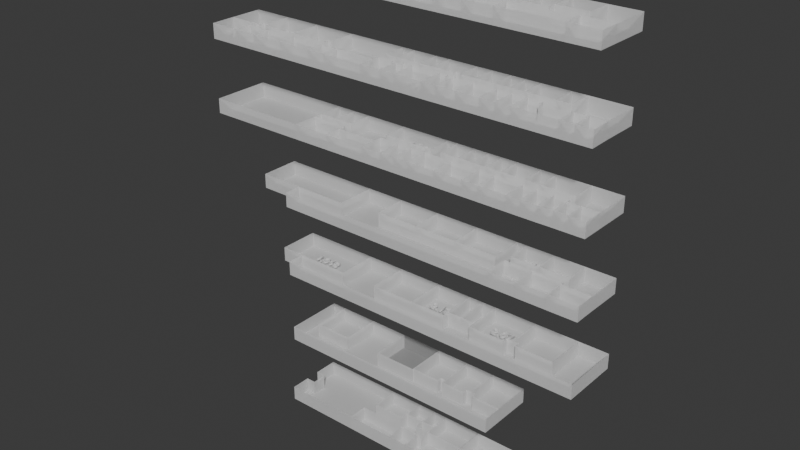 # Source: Gebaude_A.blend  (saved by Blender 5.0.118; exported with 4.5.12 LTS)
import bpy
from mathutils import Matrix  # noqa: F401  (used for matrix-valued properties, if any)

bpy.ops.wm.read_factory_settings(use_empty=True)
scene = bpy.context.scene
scene.name = 'Scene'

# ---- collections
col_collection = bpy.data.collections.new('Collection'); scene.collection.children.link(col_collection)
col_r_ume = bpy.data.collections.new('Räume'); scene.collection.children.link(col_r_ume)

# ---- materials (node trees are filled in below, after node groups)
mat_wandmaterial = bpy.data.materials.new('Wandmaterial')
mat_wandmaterial.use_backface_culling_lightprobe_volume = False
mat_textmaterial = bpy.data.materials.new('Textmaterial')
mat_textmaterial.use_backface_culling_lightprobe_volume = False

# ---- material node trees
mat_wandmaterial.use_nodes = True; mat_wandmaterial.node_tree.nodes.clear()
_N = mat_wandmaterial.node_tree.nodes; _L = mat_wandmaterial.node_tree.links
n0 = _N.new('ShaderNodeOutputMaterial'); n0.name = 'Material Output'; n0.location = (300, 300)
n1 = _N.new('ShaderNodeBsdfPrincipled'); n1.name = 'Principled BSDF'; n1.location = (10, 300)
n1.inputs[4].default_value = 0.7
_L.new(n1.outputs[0], n0.inputs[0])
n0.is_active_output = True
mat_textmaterial.use_nodes = True; mat_textmaterial.node_tree.nodes.clear()
_N = mat_textmaterial.node_tree.nodes; _L = mat_textmaterial.node_tree.links
n0 = _N.new('ShaderNodeOutputMaterial'); n0.name = 'Material Output'; n0.location = (300, 300)
n1 = _N.new('ShaderNodeBsdfPrincipled'); n1.name = 'Principled BSDF'; n1.location = (10, 300)
n1.inputs[1].default_value = 0.1098
n1.inputs[4].default_value = 0.6595
n1.inputs[28].default_value = 0.05
_L.new(n1.outputs[0], n0.inputs[0])
n0.is_active_output = True

# ---- world
world_world = bpy.data.worlds.new('World'); scene.world = world_world
world_world.use_nodes = True; world_world.node_tree.nodes.clear()
_N = world_world.node_tree.nodes; _L = world_world.node_tree.links
n0 = _N.new('ShaderNodeOutputWorld'); n0.name = 'World Output'; n0.location = (300, 300)
n1 = _N.new('ShaderNodeBackground'); n1.name = 'Background'; n1.location = (10, 300)
n1.inputs[0].default_value = (0.05088, 0.05088, 0.05088, 1.0)
_L.new(n1.outputs[0], n0.inputs[0])
n0.is_active_output = True
world_world.color = (0.05088, 0.05088, 0.05088)
world_world.sun_shadow_jitter_overblur = 0.0

# ---- meshes
me_plane_002 = bpy.data.meshes.new('Plane.002')
me_plane_002.from_pydata([(-8.057, 0.2818, 0.0), (-1.241, 0.2818, 0.0), (-8.057, 5.927, 0.0), (-1.241, 5.927, 0.0), (2.759, 5.927, 0.0), (-1.241, 1.927, 0.0), (5.759, 5.927, 0.0), (5.759, 1.927, 0.0), (2.759, 1.927, 0.0), (5.759, -0.07311, 0.0), (2.759, -0.07311, 0.0), (13.76, 5.927, 0.0), (22.76, 5.927, 0.0), (22.76, -6.073, 0.0), (13.76, -6.073, 0.0), (13.76, -0.07311, 0.0), (4.759, -6.073, 0.0), (4.759, -2.073, 0.0), (5.759, -2.073, 0.0), (0.7585, -6.073, 0.0), (0.7585, -2.073, 0.0), (-9.241, -6.073, 0.0), (-9.241, -2.073, 0.0), (-25.24, -6.073, 0.0), (-25.24, -2.073, 0.0), (-23.24, -2.073, 0.0), (-23.24, 0.9269, 0.0), (-25.24, 0.9269, 0.0), (-25.24, 5.927, 0.0), (-8.241, 5.927, 0.0), (-8.057, 0.2818, 3.0), (-1.241, 0.2818, 3.0), (-8.057, 5.927, 3.0), (-1.241, 5.927, 3.0), (2.759, 5.927, 3.0), (-1.241, 1.927, 3.0), (5.759, 5.927, 3.0), (5.759, 1.927, 3.0), (2.759, 1.927, 3.0), (5.759, -0.07311, 3.0), (2.759, -0.07311, 3.0), (13.76, 5.927, 3.0), (22.76, 5.927, 3.0), (22.76, -6.073, 3.0), (13.76, -6.073, 3.0), (13.76, -0.07311, 3.0), (4.759, -6.073, 3.0), (4.759, -2.073, 3.0), (5.759, -2.073, 3.0), (0.7585, -6.073, 3.0), (0.7585, -2.073, 3.0), (-9.241, -6.073, 3.0), (-9.241, -2.073, 3.0), (-25.24, -6.073, 3.0), (-25.24, -2.073, 3.0), (-23.24, -2.073, 3.0), (-23.24, 0.9269, 3.0), (-25.24, 0.9269, 3.0), (-25.24, 5.927, 3.0), (-8.241, 5.927, 3.0)], [(3, 5)], [(7, 8, 38, 37), (27, 28, 58, 57), (17, 18, 48, 47), (7, 9, 39, 37), (28, 29, 59, 58), (18, 9, 39, 48), (9, 10, 40, 39), (29, 2, 32, 59), (16, 19, 49, 46), (10, 8, 38, 40), (2, 0, 30, 32), (19, 20, 50, 49), (6, 11, 41, 36), (0, 1, 31, 30), (20, 17, 47, 50), (11, 15, 45, 41), (1, 3, 33, 31), (19, 21, 51, 49), (15, 9, 39, 45), (3, 2, 32, 33), (21, 22, 52, 51), (22, 20, 50, 52), (11, 12, 42, 41), (3, 4, 34, 33), (21, 23, 53, 51), (12, 13, 43, 42), (4, 8, 38, 34), (23, 24, 54, 53), (13, 14, 44, 43), (8, 5, 35, 38), (24, 25, 55, 54), (14, 15, 45, 44), (4, 6, 36, 34), (14, 16, 46, 44), (6, 7, 37, 36), (26, 27, 57, 56), (16, 17, 47, 46), (11, 15, 14, 13, 12), (11, 6, 7, 9, 18, 17, 16, 14, 15), (4, 8, 10, 9, 7, 6), (25, 24, 23, 21, 19, 16, 17, 18, 9, 10, 8, 4, 3, 1, 0, 2, 29, 28, 27, 26, 56, 55), (2, 0, 1, 3)])
_uv = me_plane_002.uv_layers.new(name='UVMap')
_uv.uv.foreach_set('vector', [0.0, 0.0, 0.0, 0.0, 0.0, 0.0, 0.0, 0.0, 0.0, 0.0, 0.0, 0.0, 0.0, 0.0, 0.0, 0.0, 0.0, 0.0, 0.0, 0.0, 0.0, 0.0, 0.0, 0.0, 0.0, 0.0, 0.0, 0.0, 0.0, 0.0, 0.0, 0.0, 0.0, 0.0, 0.0, 0.0, 0.0, 0.0, 0.0, 0.0, 0.0, 0.0, 0.0, 0.0, 0.0, 0.0, 0.0, 0.0, 0.0, 0.0, 0.0, 0.0, 0.0, 0.0, 0.0, 0.0, 0.0, 0.0, 0.0, 0.0, 0.0, 0.0, 0.0, 0.0, 0.0, 0.0, 0.0, 0.0, 0.0, 0.0, 0.0, 0.0, 0.0, 0.0, 0.0, 0.0, 0.0, 0.0, 0.0, 0.0, 0.0, 0.0, 0.0, 0.0, 0.0, 0.0, 0.0, 0.0, 0.0, 0.0, 0.0, 0.0, 0.0, 0.0, 0.0, 0.0, 0.0, 0.0, 0.0, 0.0, 0.0, 0.0, 0.0, 0.0, 0.0, 0.0, 0.0, 0.0, 0.0, 0.0, 0.0, 0.0, 0.0, 0.0, 0.0, 0.0, 0.0, 0.0, 0.0, 0.0, 0.0, 0.0, 0.0, 0.0, 0.0, 0.0, 0.0, 0.0, 0.0, 0.0, 0.0, 0.0, 0.0, 0.0, 0.0, 0.0, 0.0, 0.0, 0.0, 0.0, 0.0, 0.0, 0.0, 0.0, 0.0, 0.0, 0.0, 0.0, 0.0, 0.0, 0.0, 0.0, 0.0, 0.0, 0.0, 0.0, 0.0, 0.0, 0.0, 0.0, 0.0, 0.0, 0.0, 0.0, 0.0, 0.0, 0.0, 0.0, 0.0, 0.0, 0.0, 0.0, 0.0, 0.0, 0.0, 0.0, 0.0, 0.0, 0.0, 0.0, 0.0, 0.0, 0.0, 0.0, 0.0, 0.0, 0.0, 0.0, 0.0, 0.0, 0.0, 0.0, 0.0, 0.0, 0.0, 0.0, 0.0, 0.0, 0.0, 0.0, 0.0, 0.0, 0.0, 0.0, 0.0, 0.0, 0.0, 0.0, 0.0, 0.0, 0.0, 0.0, 0.0, 0.0, 0.0, 0.0, 0.0, 0.0, 0.0, 0.0, 0.0, 0.0, 0.0, 0.0, 0.0, 0.0, 0.0, 0.0, 0.0, 0.0, 0.0, 0.0, 0.0, 0.0, 0.0, 0.0, 0.0, 0.0, 0.0, 0.0, 0.0, 0.0, 0.0, 0.0, 0.0, 0.0, 0.0, 0.0, 0.0, 0.0, 0.0, 0.0, 0.0, 0.0, 0.0, 0.0, 0.0, 0.0, 0.0, 0.0, 0.0, 0.0, 0.0, 0.0, 0.0, 0.0, 0.0, 0.0, 0.0, 0.0, 0.0, 0.0, 0.0, 0.0, 0.0, 0.0, 0.0, 0.0, 0.0, 0.0, 0.0, 0.0, 0.0, 0.0, 0.0, 0.0, 0.0, 0.0, 0.0, 0.0, 0.0, 0.0, 0.0, 0.0, 0.0, 0.0, 0.0, 0.0, 0.0, 0.0, 0.0, 0.0, 0.0, 0.0, 0.0, 0.0, 0.0, 0.0, 0.0, 0.0, 0.0, 0.0, 0.0, 0.0, 0.0, 0.0, 0.0, 0.0, 0.0, 0.0, 0.0, 0.0, 0.0, 0.0, 0.0, 0.0, 0.0, 0.0, 0.0, 0.0, 0.0, 0.0, 0.0, 0.0, 0.0, 0.0, 0.0, 0.0, 0.0, 0.0, 0.0, 0.0, 0.0, 0.0, 0.0, 0.0, 0.0, 0.0, 0.0, 0.0, 0.0, 0.0, 0.0, 0.0, 0.0, 0.0, 0.0, 0.0, 0.0, 0.0, 0.0, 0.0, 0.0, 0.0, 0.0, 0.0, 0.0, 0.0, 0.0, 0.0, 0.0, 0.0, 0.0, 0.0, 0.0, 0.0, 0.0, 0.0, 0.0, 0.0, 0.0, 0.0, 0.0, 0.0, 0.0, 0.0, 0.0, 0.0])
me_plane_002.materials.append(mat_wandmaterial)
me_plane_002.update()
me_plane = bpy.data.meshes.new('Plane')
me_plane.from_pydata([(-1.0, -1.0, 0.0), (1.0, -1.0, 0.0), (-1.0, 1.0, 0.0), (1.0, 1.0, 0.0), (2.584, 1.0, 0.0), (2.584, -0.7001, 0.0), (2.357, -0.7001, 0.0), (2.357, -0.9429, 0.0), (1.0, -0.9429, 0.0), (3.941, 1.0, 0.0), (3.941, -0.7001, 0.0), (3.715, -0.7001, 0.0), (3.715, -0.9429, 0.0), (2.584, -0.9429, 0.0), (5.525, 1.0, 0.0), (5.525, -1.914, 0.0), (-5.335, -1.914, 0.0), (-5.335, 1.0, 0.0), (-4.656, 1.0, 0.0), (-4.656, -0.9429, 0.0), (-2.846, -0.9429, 0.0), (-2.846, 1.0, 0.0), (-1.0, -1.0, 3.0), (1.0, -1.0, 3.0), (-1.0, 1.0, 3.0), (1.0, 1.0, 3.0), (2.584, 1.0, 3.0), (2.584, -0.7001, 3.0), (2.357, -0.7001, 3.0), (2.357, -0.9429, 3.0), (1.0, -0.9429, 3.0), (3.941, 1.0, 3.0), (3.941, -0.7001, 3.0), (3.715, -0.7001, 3.0), (3.715, -0.9429, 3.0), (2.584, -0.9429, 3.0), (5.525, 1.0, 3.0), (5.525, -1.914, 3.0), (-5.335, -1.914, 3.0), (-5.335, 1.0, 3.0), (-4.656, 1.0, 3.0), (-4.656, -0.9429, 3.0), (-2.846, -0.9429, 3.0), (-2.846, 1.0, 3.0), (4.167, -0.7001, 0.0), (4.167, -0.9429, 0.0), (5.525, -0.9429, 0.0), (4.167, -0.7001, 3.0), (4.167, -0.9429, 3.0), (5.525, -0.9429, 3.0)], [], [(0, 2, 3, 1), (7, 8, 30, 29), (15, 16, 38, 37), (4, 9, 31, 26), (16, 17, 39, 38), (9, 10, 32, 31), (17, 18, 40, 39), (10, 11, 33, 32), (2, 0, 22, 24), (18, 19, 41, 40), (11, 12, 34, 33), (0, 1, 23, 22), (19, 20, 42, 41), (12, 13, 35, 34), (1, 3, 25, 23), (20, 21, 43, 42), (13, 5, 27, 35), (3, 2, 24, 25), (18, 21, 43, 40), (21, 3, 25, 43), (3, 4, 26, 25), (4, 5, 27, 26), (5, 6, 28, 27), (9, 14, 36, 31), (6, 7, 29, 28), (14, 15, 37, 36), (13, 12, 11, 5), (14, 17, 16, 15), (45, 46, 49, 48), (44, 45, 48, 47), (10, 44, 47, 32)])
_uv = me_plane.uv_layers.new(name='UVMap')
_uv.uv.foreach_set('vector', [0.0, 0.0, 0.0, 1.0, 1.0, 1.0, 1.0, 0.0, 0.0, 0.0, 0.0, 0.0, 0.0, 0.0, 0.0, 0.0, 0.0, 0.0, 0.0, 0.0, 0.0, 0.0, 0.0, 0.0, 0.0, 0.0, 0.0, 0.0, 0.0, 0.0, 0.0, 0.0, 0.0, 0.0, 0.0, 0.0, 0.0, 0.0, 0.0, 0.0, 0.0, 0.0, 0.0, 0.0, 0.0, 0.0, 0.0, 0.0, 0.0, 0.0, 0.0, 0.0, 0.0, 0.0, 0.0, 0.0, 0.0, 0.0, 0.0, 0.0, 0.0, 0.0, 0.0, 0.0, 0.0, 1.0, 0.0, 0.0, 0.0, 0.0, 0.0, 1.0, 0.0, 0.0, 0.0, 0.0, 0.0, 0.0, 0.0, 0.0, 0.0, 0.0, 0.0, 0.0, 0.0, 0.0, 0.0, 0.0, 0.0, 0.0, 1.0, 0.0, 1.0, 0.0, 0.0, 0.0, 0.0, 0.0, 0.0, 0.0, 0.0, 0.0, 0.0, 0.0, 0.0, 0.0, 0.0, 0.0, 0.0, 0.0, 0.0, 0.0, 1.0, 0.0, 1.0, 1.0, 1.0, 1.0, 1.0, 0.0, 0.0, 0.0, 0.0, 0.0, 0.0, 0.0, 0.0, 0.0, 0.0, 0.0, 0.0, 0.0, 0.0, 0.0, 0.0, 0.0, 1.0, 1.0, 0.0, 1.0, 0.0, 1.0, 1.0, 1.0, 0.0, 0.0, 0.0, 0.0, 0.0, 0.0, 0.0, 0.0, 0.0, 0.0, 0.0, 0.0, 0.0, 0.0, 0.0, 0.0, 0.0, 0.0, 0.0, 0.0, 0.0, 0.0, 0.0, 0.0, 0.0, 0.0, 0.0, 0.0, 0.0, 0.0, 0.0, 0.0, 0.0, 0.0, 0.0, 0.0, 0.0, 0.0, 0.0, 0.0, 0.0, 0.0, 0.0, 0.0, 0.0, 0.0, 0.0, 0.0, 0.0, 0.0, 0.0, 0.0, 0.0, 0.0, 0.0, 0.0, 0.0, 0.0, 0.0, 0.0, 0.0, 0.0, 0.0, 0.0, 0.0, 0.0, 0.0, 0.0, 0.0, 0.0, 0.0, 0.0, 0.0, 0.0, 0.0, 0.0, 0.0, 0.0, 0.0, 0.0, 0.0, 0.0, 0.0, 0.0, 0.0, 0.0, 0.0, 0.0, 0.0, 0.0, 0.0, 0.0, 0.0, 0.0, 0.0, 0.0, 0.0, 0.0, 0.0, 0.0, 0.0, 0.0, 0.0, 0.0])
me_plane.materials.append(mat_wandmaterial)
me_plane.update()
me_plane_004 = bpy.data.meshes.new('Plane.004')
me_plane_004.from_pydata([(15.03, -7.266, 0.0), (15.03, 1.0, 0.0), (3.95, -7.266, 0.0), (3.95, -7.266, 3.0), (15.03, 1.0, 3.0), (69.08, -10.81, 0.0), (3.95, -10.81, 0.0), (22.94, 1.0, 0.0), (32.11, 1.0, 0.0), (22.94, -7.261, 0.0), (32.11, -7.261, 0.0), (39.54, 1.0, 0.0), (39.54, -7.261, 0.0), (39.54, -5.788, 0.0), (42.4, 1.0, 0.0), (42.4, -5.788, 0.0), (45.4, 1.0, 0.0), (45.4, -5.788, 0.0), (45.4, -7.261, 0.0), (63.07, 1.0, 0.0), (52.95, -7.261, 0.0), (52.95, -6.187, 0.0), (54.12, 1.0, 0.0), (54.12, -6.187, 0.0), (63.07, -7.261, 0.0), (55.33, -7.261, 0.0), (55.33, -6.187, 0.0), (69.08, 1.0, 0.0), (3.95, -10.81, 3.0), (69.08, -10.81, 3.0), (54.12, 1.0, 3.0), (45.4, -5.788, 3.0), (45.4, 1.0, 3.0), (22.94, 1.0, 3.0), (42.4, -5.788, 3.0), (42.4, 1.0, 3.0), (39.54, 1.0, 3.0), (32.11, -7.261, 3.0), (22.94, -7.261, 3.0), (32.11, 1.0, 3.0), (39.54, -5.788, 3.0), (69.08, 1.0, 3.0), (63.07, 1.0, 3.0), (54.12, -6.187, 3.0), (63.07, -7.261, 3.0), (55.33, -7.261, 3.0), (55.33, -6.187, 3.0)], [], [(7, 8, 10, 9), (13, 11, 14, 15), (15, 14, 16, 17), (19, 24, 25, 26, 23, 22), (6, 5, 29, 28), (24, 19, 42, 44), (16, 14, 35, 32), (15, 17, 31, 34), (27, 19, 42, 41), (2, 6, 28, 3), (7, 9, 38, 33), (23, 26, 46, 43), (7, 1, 4, 33), (5, 27, 41, 29), (25, 24, 44, 45), (19, 22, 30, 42), (26, 25, 45, 46), (8, 7, 33, 39), (13, 15, 34, 40), (9, 10, 37, 38), (14, 11, 36, 35), (14, 35, 34, 15), (6, 2, 0, 1, 7, 9, 10, 12, 13, 15, 17, 18, 20, 21, 23, 26, 25, 24, 19, 27, 5)])
_uv = me_plane_004.uv_layers.new(name='UVMap')
_uv.uv.foreach_set('vector', [0.0, 0.0, 0.0, 0.0, 0.0, 0.0, 0.0, 0.0, 0.0, 0.0, 0.0, 0.0, 0.0, 0.0, 0.0, 0.0, 0.0, 0.0, 0.0, 0.0, 0.0, 0.0, 0.0, 0.0, 0.0, 0.0, 0.0, 0.0, 0.0, 0.0, 0.0, 0.0, 0.0, 0.0, 0.0, 0.0, 0.0, 0.0, 0.0, 0.0, 0.0, 0.0, 0.0, 0.0, 0.0, 0.0, 0.0, 0.0, 0.0, 0.0, 0.0, 0.0, 0.0, 0.0, 0.0, 0.0, 0.0, 0.0, 0.0, 0.0, 0.0, 0.0, 0.0, 0.0, 0.0, 0.0, 0.0, 0.0, 0.0, 0.0, 0.0, 0.0, 0.0, 0.0, 0.0, 0.0, 0.0, 0.0, 0.0, 0.0, 0.0, 0.0, 0.0, 0.0, 0.0, 0.0, 0.0, 0.0, 0.0, 0.0, 0.0, 0.0, 0.0, 0.0, 0.0, 0.0, 0.0, 0.0, 0.0, 0.0, 0.0, 0.0, 0.0, 0.0, 0.0, 0.0, 0.0, 0.0, 0.0, 0.0, 0.0, 0.0, 0.0, 0.0, 0.0, 0.0, 0.0, 0.0, 0.0, 0.0, 0.0, 0.0, 0.0, 0.0, 0.0, 0.0, 0.0, 0.0, 0.0, 0.0, 0.0, 0.0, 0.0, 0.0, 0.0, 0.0, 0.0, 0.0, 0.0, 0.0, 0.0, 0.0, 0.0, 0.0, 0.0, 0.0, 0.0, 0.0, 0.0, 0.0, 0.0, 0.0, 0.0, 0.0, 0.0, 0.0, 0.0, 0.0, 0.0, 0.0, 0.0, 0.0, 0.0, 0.0, 0.0, 0.0, 0.0, 0.0, 0.0, 0.0, 0.0, 0.0, 0.0, 0.0, 0.0, 0.0, 0.0, 0.0, 0.0, 0.0, 0.0, 0.0, 0.0, 0.0, 0.0, 0.0, 0.0, 0.0, 0.0, 0.0, 0.0, 0.0, 0.0, 0.0, 0.0, 0.0, 0.0, 0.0, 0.0, 0.0, 0.0, 0.0, 0.0, 0.0, 0.0, 0.0, 0.0, 0.0, 0.0, 0.0, 0.0, 0.0, 0.0, 0.0, 0.0, 0.0, 0.0, 0.0, 0.0, 0.0, 0.0, 0.0])
me_plane_004.materials.append(mat_wandmaterial)
me_plane_004.update()
me_plane_006 = bpy.data.meshes.new('Plane.006')
me_plane_006.from_pydata([(-0.9398, -7.195, 0.0), (19.47, -7.195, 0.0), (-0.9398, 0.9506, 0.0), (19.47, 0.9506, 0.0), (8.402, -7.195, 0.0), (8.402, -10.74, 0.0), (27.41, 0.9506, 0.0), (27.41, -5.701, 0.0), (36.12, 0.9506, 0.0), (36.12, -5.701, 0.0), (45.07, 0.9506, 0.0), (45.07, -5.701, 0.0), (53.82, 0.9506, 0.0), (53.82, -5.701, 0.0), (55.78, 0.9506, 0.0), (55.78, -3.978, 0.0), (61.44, 0.9506, 0.0), (61.44, -3.978, 0.0), (67.54, 0.9506, 0.0), (67.54, -3.978, 0.0), (73.53, 0.9506, 0.0), (67.48, -5.715, 0.0), (73.51, -10.74, 0.0), (67.48, -10.76, 0.0), (67.48, -6.611, 0.0), (73.53, -10.76, 0.0), (73.48, -6.611, 0.0), (61.44, -10.76, 0.0), (61.44, -5.771, 0.0), (55.78, -5.771, 0.0), (55.72, -10.76, 0.0), (-0.9398, -7.195, 3.0), (19.47, -7.195, 3.0), (-0.9398, 0.9506, 3.0), (19.47, 0.9506, 3.0), (8.402, -7.195, 3.0), (27.41, 0.9506, 3.0), (27.41, -5.701, 3.0), (36.12, 0.9506, 3.0), (36.12, -5.701, 3.0), (45.07, 0.9506, 3.0), (45.07, -5.701, 3.0), (53.82, 0.9506, 3.0), (53.82, -5.701, 3.0), (55.78, 0.9506, 3.0), (61.44, 0.9506, 3.0), (61.44, -3.978, 3.0), (67.54, 0.9506, 3.0), (67.54, -3.978, 3.0), (73.51, -10.74, 3.0), (67.48, -10.76, 3.0), (67.48, -6.611, 3.0), (73.53, -10.76, 3.0), (73.48, -6.611, 3.0), (67.48, -5.715, 3.0), (61.44, -10.76, 3.0), (61.44, -5.771, 3.0), (55.72, -10.76, 3.0), (73.53, 0.9506, 3.0), (8.402, -10.74, 3.0)], [], [(4, 5, 30, 29, 28, 21, 24, 26, 20, 18, 19, 17, 15, 14, 12, 13, 11, 9, 7, 6, 3, 1), (9, 7, 37, 39), (8, 10, 40, 38), (13, 11, 41, 43), (16, 18, 19, 17), (25, 22, 49, 52), (27, 23, 24, 21, 28), (1, 3, 34, 32), (2, 3, 1, 4, 0), (2, 0, 31, 33), (0, 4, 35, 31), (4, 1, 32, 35), (3, 2, 33, 34), (10, 11, 41, 40), (39, 38, 8, 9), (7, 6, 36, 37), (10, 12, 42, 40), (12, 13, 43, 42), (11, 9, 39, 41), (6, 8, 38, 36), (8, 6, 7, 9), (8, 9, 11, 10), (12, 10, 11, 13), (19, 18, 47, 48), (18, 16, 45, 47), (17, 19, 48, 46), (25, 23, 24, 26, 22), (26, 24, 51, 53), (23, 25, 52, 50), (22, 26, 53, 49), (24, 23, 50, 51), (54, 21, 24, 51), (21, 54, 56, 28), (50, 23, 27, 55), (47, 18, 20, 58), (58, 20, 26, 53), (42, 12, 14, 44), (5, 59, 57, 30), (4, 35, 59, 5), (34, 3, 6, 36)])
_uv = me_plane_006.uv_layers.new(name='UVMap')
_uv.uv.foreach_set('vector', [0.0, 0.0, 0.0, 0.0, 0.0, 0.0, 0.0, 0.0, 0.0, 0.0, 0.0, 0.0, 0.0, 0.0, 0.0, 0.0, 0.0, 0.0, 0.0, 0.0, 0.0, 0.0, 0.0, 0.0, 0.0, 0.0, 0.0, 0.0, 0.0, 0.0, 0.0, 0.0, 0.0, 0.0, 0.0, 0.0, 0.0, 0.0, 0.0, 0.0, 0.0, 0.0, 0.0, 0.0, 0.0, 0.0, 0.0, 0.0, 0.0, 0.0, 0.0, 0.0, 0.0, 0.0, 0.0, 0.0, 0.0, 0.0, 0.0, 0.0, 0.0, 0.0, 0.0, 0.0, 0.0, 0.0, 0.0, 0.0, 0.0, 0.0, 0.0, 0.0, 0.0, 0.0, 0.0, 0.0, 0.0, 0.0, 0.0, 0.0, 0.0, 0.0, 0.0, 0.0, 0.0, 0.0, 0.0, 0.0, 0.0, 0.0, 0.0, 0.0, 0.0, 0.0, 0.0, 0.0, 0.0, 0.0, 0.0, 0.0, 0.0, 0.0, 0.0, 0.0, 0.0, 0.0, 0.0, 0.0, 0.0, 0.0, 0.0, 0.0, 0.0, 0.0, 0.0, 0.0, 0.0, 0.0, 0.0, 0.0, 0.0, 0.0, 0.0, 0.0, 0.0, 0.0, 0.0, 0.0, 0.0, 0.0, 0.0, 0.0, 0.0, 0.0, 0.0, 0.0, 0.0, 0.0, 0.0, 0.0, 0.0, 0.0, 0.0, 0.0, 0.0, 0.0, 0.0, 0.0, 0.0, 0.0, 0.0, 0.0, 0.0, 0.0, 0.0, 0.0, 0.0, 0.0, 0.0, 0.0, 0.0, 0.0, 0.0, 0.0, 0.0, 0.0, 0.0, 0.0, 0.0, 0.0, 0.0, 0.0, 0.0, 0.0, 0.0, 0.0, 0.0, 0.0, 0.0, 0.0, 0.0, 0.0, 0.0, 0.0, 0.0, 0.0, 0.0, 0.0, 0.0, 0.0, 0.0, 0.0, 0.0, 0.0, 0.0, 0.0, 0.0, 0.0, 0.0, 0.0, 0.0, 0.0, 0.0, 0.0, 0.0, 0.0, 0.0, 0.0, 0.0, 0.0, 0.0, 0.0, 0.0, 0.0, 0.0, 0.0, 0.0, 0.0, 0.0, 0.0, 0.0, 0.0, 0.0, 0.0, 0.0, 0.0, 0.0, 0.0, 0.0, 0.0, 0.0, 0.0, 0.0, 0.0, 0.0, 0.0, 0.0, 0.0, 0.0, 0.0, 0.0, 0.0, 0.0, 0.0, 0.0, 0.0, 0.0, 0.0, 0.0, 0.0, 0.0, 0.0, 0.0, 0.0, 0.0, 0.0, 0.0, 0.0, 0.0, 0.0, 0.0, 0.0, 0.0, 0.0, 0.0, 0.0, 0.0, 0.0, 0.0, 0.0, 0.0, 0.0, 0.0, 0.0, 0.0, 0.0, 0.0, 0.0, 0.0, 0.0, 0.0, 0.0, 0.0, 0.0, 0.0, 0.0, 0.0, 0.0, 0.0, 0.0, 0.0, 0.0, 0.0, 0.0, 0.0, 0.0, 0.0, 0.0, 0.0, 0.0, 0.0, 0.0, 0.0, 0.0, 0.0, 0.0, 0.0, 0.0, 0.0, 0.0, 0.0, 0.0, 0.0, 0.0, 0.0, 0.0, 0.0, 0.0, 0.0, 0.0, 0.0, 0.0, 0.0, 0.0, 0.0, 0.0, 0.0, 0.0, 0.0, 0.0, 0.0, 0.0, 0.0, 0.0, 0.0, 0.0, 0.0, 0.0, 0.0, 0.0, 0.0, 0.0, 0.0, 0.0, 0.0, 0.0, 0.0, 0.0, 0.0, 0.0, 0.0, 0.0, 0.0, 0.0, 0.0, 0.0, 0.0, 0.0, 0.0, 0.0, 0.0, 0.0])
me_plane_006.materials.append(mat_wandmaterial)
me_plane_006.update()
me_plane_005 = bpy.data.meshes.new('Plane.005')
me_plane_005.from_pydata([(1.0, -1.0, 0.0), (-1.0, 1.0, 0.0), (1.0, 1.0, 0.0), (2.532, -1.0, 0.0), (4.743, -1.0, 0.0), (6.937, -1.0, 0.0), (8.121, -1.0, 0.0), (9.584, -1.0, 0.0), (10.87, -1.0, 0.0), (12.25, -1.0, 0.0), (13.22, -1.0, 0.0), (15.12, -1.0, 0.0), (16.03, -1.0, 0.0), (17.35, -1.0, 0.0), (18.86, -1.0, 0.0), (19.82, -1.0, 0.0), (20.76, -1.0, 0.0), (21.69, -1.0, 0.0), (23.61, -1.0, 0.0), (24.49, -1.0, 0.0), (25.55, -1.0, 0.0), (25.55, -1.0, 0.0), (25.53, 3.627, 0.0), (22.97, 3.627, 0.0), (22.01, 3.627, 0.0), (20.13, 3.627, 0.0), (19.2, 3.627, 0.0), (18.23, 3.627, 0.0), (17.0, 3.627, 0.0), (16.03, 3.627, 0.0), (14.13, 3.627, 0.0), (13.22, 3.627, 0.0), (11.64, 3.627, 0.0), (10.84, 3.627, 0.0), (6.909, 3.627, 0.0), (4.109, 3.627, 0.0), (1.584, 3.627, 0.0), (-0.9755, 3.627, 0.0), (2.532, 0.4132, 0.0), (1.0, 0.4132, 0.0), (4.726, 0.4132, 0.0), (6.937, 0.4132, 0.0), (8.139, 0.4132, 0.0), (10.85, 0.4132, 0.0), (10.85, 0.9699, 0.0), (11.92, 0.9699, 0.0), (11.92, 0.7558, 0.0), (12.23, 0.7558, 0.0), (12.6, 0.7558, 0.0), (12.6, 1.034, 0.0), (13.22, 1.034, 0.0), (13.22, 1.034, 0.0), (15.1, 1.034, 0.0), (15.63, 1.034, 0.0), (15.63, 0.7344, 0.0), (16.01, 0.7344, 0.0), (16.01, 0.9699, 0.0), (17.35, 0.9699, 0.0), (18.86, 0.9699, 0.0), (19.82, 0.9699, 0.0), (20.76, 0.9699, 0.0), (21.68, 0.9699, 0.0), (23.61, 0.3918, 0.0), (21.69, 0.3918, 0.0), (23.61, 0.6487, 0.0), (24.5, 0.6487, 0.0), (25.52, 0.6487, 0.0), (22.97, 1.7, 0.0), (22.03, 1.7, 0.0), (20.15, 1.7, 0.0), (19.21, 1.7, 0.0), (18.25, 1.7, 0.0), (17.0, 1.7, 0.0), (16.02, 1.7, 0.0), (16.02, 1.914, 0.0), (15.62, 1.914, 0.0), (15.62, 1.7, 0.0), (14.14, 1.7, 0.0), (13.22, 1.7, 0.0), (11.62, 1.7, 0.0), (10.84, 1.7, 0.0), (1.313, 1.0, 0.0), (1.313, 1.428, 0.0), (1.575, 1.428, 0.0), (1.836, 1.428, 0.0), (1.836, 1.021, 0.0), (4.099, 1.021, 0.0), (6.659, 1.021, 0.0), (6.659, 1.45, 0.0), (6.92, 1.45, 0.0), (1.0, -1.0, 3.046), (-1.0, 1.0, 3.046), (1.0, 1.0, 3.046), (2.532, -1.0, 3.046), (4.743, -1.0, 3.046), (6.937, -1.0, 3.046), (8.121, -1.0, 3.046), (9.584, -1.0, 3.046), (10.87, -1.0, 3.046), (12.25, -1.0, 3.046), (13.22, -1.0, 3.046), (15.12, -1.0, 3.046), (16.03, -1.0, 3.046), (17.35, -1.0, 3.046), (18.86, -1.0, 3.046), (19.82, -1.0, 3.046), (20.76, -1.0, 3.046), (21.69, -1.0, 3.046), (23.61, -1.0, 3.046), (24.49, -1.0, 3.046), (25.55, -1.0, 3.046), (25.53, 3.627, 3.046), (22.97, 3.627, 3.046), (22.01, 3.627, 3.046), (20.13, 3.627, 3.046), (19.2, 3.627, 3.046), (18.23, 3.627, 3.046), (17.0, 3.627, 3.046), (16.03, 3.627, 3.046), (14.13, 3.627, 3.046), (13.22, 3.627, 3.046), (11.64, 3.627, 3.046), (10.84, 3.627, 3.046), (6.909, 3.627, 3.046), (4.109, 3.627, 3.046), (1.584, 3.627, 3.046), (-0.9755, 3.627, 3.046), (2.532, 0.4132, 3.046), (1.0, 0.4132, 3.046), (4.726, 0.4132, 3.046), (6.937, 0.4132, 3.046), (8.139, 0.4132, 3.046), (10.85, 0.4132, 3.046), (10.85, 0.9699, 3.046), (11.92, 0.9699, 3.046), (11.92, 0.7558, 3.046), (12.23, 0.7558, 3.046), (12.6, 0.7558, 3.046), (12.6, 1.034, 3.046), (13.22, 1.034, 3.046), (15.1, 1.034, 3.046), (15.63, 1.034, 3.046), (15.63, 0.7344, 3.046), (16.01, 0.7344, 3.046), (16.01, 0.9699, 3.046), (17.35, 0.9699, 3.046), (18.86, 0.9699, 3.046), (19.82, 0.9699, 3.046), (20.76, 0.9699, 3.046), (21.68, 0.9699, 3.046), (23.61, 0.3918, 3.046), (21.69, 0.3918, 3.046), (23.61, 0.6487, 3.046), (24.5, 0.6487, 3.046), (25.52, 0.6487, 3.046), (22.97, 1.7, 3.046), (22.03, 1.7, 3.046), (20.15, 1.7, 3.046), (19.21, 1.7, 3.046), (18.25, 1.7, 3.046), (17.0, 1.7, 3.046), (16.02, 1.7, 3.046), (16.02, 1.914, 3.046), (15.62, 1.914, 3.046), (15.62, 1.7, 3.046), (14.14, 1.7, 3.046), (13.22, 1.7, 3.046), (11.62, 1.7, 3.046), (10.84, 1.7, 3.046), (1.313, 1.0, 3.046), (1.313, 1.428, 3.046), (1.575, 1.428, 3.046), (4.099, 1.021, 3.046), (6.659, 1.021, 3.046), (6.659, 1.45, 3.046), (6.92, 1.45, 3.046)], [(19, 20), (20, 21), (49, 50), (50, 51)], [(38, 39, 128, 127), (74, 75, 163, 162), (75, 76, 164, 163), (38, 40, 129, 127), (76, 77, 165, 164), (4, 40, 129, 94), (77, 78, 166, 165), (40, 41, 130, 129), (78, 79, 167, 166), (5, 41, 130, 95), (79, 80, 168, 167), (41, 42, 131, 130), (24, 68, 156, 113), (6, 42, 131, 96), (25, 69, 157, 114), (42, 43, 132, 131), (26, 70, 158, 115), (8, 43, 132, 98), (27, 71, 159, 116), (43, 44, 133, 132), (28, 72, 160, 117), (44, 45, 134, 133), (29, 73, 161, 118), (45, 46, 135, 134), (30, 77, 165, 119), (46, 47, 136, 135), (31, 78, 166, 120), (9, 47, 136, 99), (0, 3, 93, 90), (32, 79, 167, 121), (47, 48, 137, 136), (3, 4, 94, 93), (33, 80, 168, 122), (48, 49, 138, 137), (4, 5, 95, 94), (2, 81, 169, 92), (5, 6, 96, 95), (81, 82, 170, 169), (6, 7, 97, 96), (82, 83, 171, 170), (7, 8, 98, 97), (8, 9, 99, 98), (9, 10, 100, 99), (52, 53, 141, 140), (86, 87, 173, 172), (53, 54, 142, 141), (11, 12, 102, 101), (87, 88, 174, 173), (54, 55, 143, 142), (12, 13, 103, 102), (88, 89, 175, 174), (55, 56, 144, 143), (13, 14, 104, 103), (34, 89, 175, 123), (56, 57, 145, 144), (14, 15, 105, 104), (57, 58, 146, 145), (15, 16, 106, 105), (58, 59, 147, 146), (16, 17, 107, 106), (19, 21, 110, 109), (59, 60, 148, 147), (17, 18, 108, 107), (60, 61, 149, 148), (18, 19, 109, 108), (12, 55, 143, 102), (13, 57, 145, 103), (14, 58, 146, 104), (154, 66, 22, 111), (15, 59, 147, 105), (22, 23, 112, 111), (16, 60, 148, 106), (23, 24, 113, 112), (151, 149, 61, 63), (24, 25, 114, 113), (18, 62, 150, 108), (25, 26, 115, 114), (62, 63, 151, 150), (26, 27, 116, 115), (62, 64, 152, 150), (27, 28, 117, 116), (64, 65, 153, 152), (28, 29, 118, 117), (65, 66, 154, 153), (29, 30, 119, 118), (19, 65, 153, 109), (30, 31, 120, 119), (21, 66, 154, 110), (31, 32, 121, 120), (23, 67, 155, 112), (32, 33, 122, 121), (67, 68, 156, 155), (33, 34, 123, 122), (68, 69, 157, 156), (34, 35, 124, 123), (69, 70, 158, 157), (70, 71, 159, 158), (36, 37, 126, 125), (71, 72, 160, 159), (1, 37, 126, 91), (72, 73, 161, 160), (3, 38, 127, 93), (73, 74, 162, 161), (49, 51, 139, 138), (0, 39, 38, 3), (3, 38, 40, 4), (4, 40, 41, 5), (81, 2, 1, 37, 36, 83, 82), (34, 89, 88, 87, 86, 35), (33, 32, 79, 80), (78, 31, 32, 79), (77, 30, 31, 78), (74, 29, 30, 77, 76, 75), (73, 29, 74), (71, 27, 28, 72), (70, 26, 27, 71), (69, 25, 26, 70), (68, 24, 25, 69), (67, 23, 24, 68), (66, 65, 19, 21), (18, 62, 64, 65, 19), (17, 63, 62, 18), (60, 16, 17, 63, 61), (59, 15, 16, 60), (58, 14, 15, 59), (57, 13, 14, 58), (55, 12, 13, 57, 56), (52, 11, 12, 55, 54, 53), (47, 9, 10, 51, 49, 48), (43, 8, 9, 47, 46, 45, 44), (42, 6, 8, 43), (41, 5, 6, 42), (28, 72, 73, 74, 29), (39, 38, 40, 41, 42, 43, 44, 45, 46, 47, 48, 49, 51, 52, 53, 54, 55, 56, 57, 58, 59, 60, 61, 63, 62, 64, 65, 66, 22, 23, 67, 68, 69, 70, 71, 72, 73, 74, 75, 76, 77, 78, 79, 80, 33, 34, 89, 88, 87, 86, 85, 84, 83, 82, 81, 2)])
_uv = me_plane_005.uv_layers.new(name='UVMap')
_uv.uv.foreach_set('vector', [0.0, 0.0, 0.0, 0.0, 0.0, 0.0, 0.0, 0.0, 0.0, 0.0, 0.0, 0.0, 0.0, 0.0, 0.0, 0.0, 0.0, 0.0, 0.0, 0.0, 0.0, 0.0, 0.0, 0.0, 0.0, 0.0, 0.0, 0.0, 0.0, 0.0, 0.0, 0.0, 0.0, 0.0, 0.0, 0.0, 0.0, 0.0, 0.0, 0.0, 0.0, 0.0, 0.0, 0.0, 0.0, 0.0, 0.0, 0.0, 0.0, 0.0, 0.0, 0.0, 0.0, 0.0, 0.0, 0.0, 0.0, 0.0, 0.0, 0.0, 0.0, 0.0, 0.0, 0.0, 0.0, 0.0, 0.0, 0.0, 0.0, 0.0, 0.0, 0.0, 0.0, 0.0, 0.0, 0.0, 0.0, 0.0, 0.0, 0.0, 0.0, 0.0, 0.0, 0.0, 0.0, 0.0, 0.0, 0.0, 0.0, 0.0, 0.0, 0.0, 0.0, 0.0, 0.0, 0.0, 0.0, 0.0, 0.0, 0.0, 0.0, 0.0, 0.0, 0.0, 0.0, 0.0, 0.0, 0.0, 0.0, 0.0, 0.0, 0.0, 0.0, 0.0, 0.0, 0.0, 0.0, 0.0, 0.0, 0.0, 0.0, 0.0, 0.0, 0.0, 0.0, 0.0, 0.0, 0.0, 0.0, 0.0, 0.0, 0.0, 0.0, 0.0, 0.0, 0.0, 0.0, 0.0, 0.0, 0.0, 0.0, 0.0, 0.0, 0.0, 0.0, 0.0, 0.0, 0.0, 0.0, 0.0, 0.0, 0.0, 0.0, 0.0, 0.0, 0.0, 0.0, 0.0, 0.0, 0.0, 0.0, 0.0, 0.0, 0.0, 0.0, 0.0, 0.0, 0.0, 0.0, 0.0, 0.0, 0.0, 0.0, 0.0, 0.0, 0.0, 0.0, 0.0, 0.0, 0.0, 0.0, 0.0, 0.0, 0.0, 0.0, 0.0, 0.0, 0.0, 0.0, 0.0, 0.0, 0.0, 0.0, 0.0, 0.0, 0.0, 0.0, 0.0, 0.0, 0.0, 0.0, 0.0, 0.0, 0.0, 0.0, 0.0, 0.0, 0.0, 0.0, 0.0, 0.0, 0.0, 0.0, 0.0, 0.0, 0.0, 0.0, 0.0, 0.0, 0.0, 0.0, 0.0, 0.0, 0.0, 0.0, 0.0, 0.0, 0.0, 0.0, 0.0, 0.0, 0.0, 0.0, 0.0, 0.0, 0.0, 0.0, 0.0, 0.0, 0.0, 0.0, 0.0, 0.0, 0.0, 0.0, 0.0, 0.0, 0.0, 0.0, 0.0, 0.0, 0.0, 0.0, 0.0, 0.0, 0.0, 0.0, 0.0, 0.0, 0.0, 0.0, 0.0, 0.0, 0.0, 0.0, 0.0, 0.0, 0.0, 0.0, 0.0, 0.0, 0.0, 0.0, 0.0, 0.0, 0.0, 0.0, 0.0, 0.0, 0.0, 0.0, 0.0, 0.0, 0.0, 0.0, 0.0, 0.0, 0.0, 0.0, 0.0, 0.0, 0.0, 0.0, 0.0, 0.0, 0.0, 0.0, 0.0, 0.0, 0.0, 0.0, 0.0, 0.0, 0.0, 0.0, 0.0, 0.0, 0.0, 0.0, 0.0, 0.0, 0.0, 0.0, 0.0, 0.0, 0.0, 0.0, 0.0, 0.0, 0.0, 0.0, 0.0, 0.0, 0.0, 0.0, 0.0, 0.0, 0.0, 0.0, 0.0, 0.0, 0.0, 0.0, 0.0, 0.0, 0.0, 0.0, 0.0, 0.0, 0.0, 0.0, 0.0, 0.0, 0.0, 0.0, 0.0, 0.0, 0.0, 0.0, 0.0, 0.0, 0.0, 0.0, 0.0, 0.0, 0.0, 0.0, 0.0, 0.0, 0.0, 0.0, 0.0, 0.0, 0.0, 0.0, 0.0, 0.0, 0.0, 0.0, 0.0, 0.0, 0.0, 0.0, 0.0, 0.0, 0.0, 0.0, 0.0, 0.0, 0.0, 0.0, 0.0, 0.0, 0.0, 0.0, 0.0, 0.0, 0.0, 0.0, 0.0, 0.0, 0.0, 0.0, 0.0, 0.0, 0.0, 0.0, 0.0, 0.0, 0.0, 0.0, 0.0, 0.0, 0.0, 0.0, 0.0, 0.0, 0.0, 0.0, 0.0, 0.0, 0.0, 0.0, 0.0, 0.0, 0.0, 0.0, 0.0, 0.0, 0.0, 0.0, 0.0, 0.0, 0.0, 0.0, 0.0, 0.0, 0.0, 0.0, 0.0, 0.0, 0.0, 0.0, 0.0, 0.0, 0.0, 0.0, 0.0, 0.0, 0.0, 0.0, 0.0, 0.0, 0.0, 0.0, 0.0, 0.0, 0.0, 0.0, 0.0, 0.0, 0.0, 0.0, 0.0, 0.0, 0.0, 0.0, 0.0, 0.0, 0.0, 0.0, 0.0, 0.0, 0.0, 0.0, 0.0, 0.0, 0.0, 0.0, 0.0, 0.0, 0.0, 0.0, 0.0, 0.0, 0.0, 0.0, 0.0, 0.0, 0.0, 0.0, 0.0, 0.0, 0.0, 0.0, 0.0, 0.0, 0.0, 0.0, 0.0, 0.0, 0.0, 0.0, 0.0, 0.0, 0.0, 0.0, 0.0, 0.0, 0.0, 0.0, 0.0, 0.0, 0.0, 0.0, 0.0, 0.0, 0.0, 0.0, 0.0, 0.0, 0.0, 0.0, 0.0, 0.0, 0.0, 0.0, 0.0, 0.0, 0.0, 0.0, 0.0, 0.0, 0.0, 0.0, 0.0, 0.0, 0.0, 0.0, 0.0, 0.0, 0.0, 0.0, 0.0, 0.0, 0.0, 0.0, 0.0, 0.0, 0.0, 0.0, 0.0, 0.0, 0.0, 0.0, 0.0, 0.0, 0.0, 0.0, 0.0, 0.0, 0.0, 0.0, 0.0, 0.0, 0.0, 0.0, 0.0, 0.0, 0.0, 0.0, 0.0, 0.0, 0.0, 0.0, 0.0, 0.0, 0.0, 0.0, 0.0, 0.0, 0.0, 0.0, 0.0, 0.0, 0.0, 0.0, 0.0, 0.0, 0.0, 0.0, 0.0, 0.0, 0.0, 0.0, 0.0, 0.0, 0.0, 0.0, 0.0, 0.0, 0.0, 0.0, 0.0, 0.0, 0.0, 0.0, 0.0, 0.0, 0.0, 0.0, 0.0, 0.0, 0.0, 0.0, 0.0, 0.0, 0.0, 0.0, 0.0, 0.0, 0.0, 0.0, 0.0, 0.0, 0.0, 0.0, 0.0, 0.0, 0.0, 0.0, 0.0, 0.0, 0.0, 0.0, 0.0, 0.0, 0.0, 0.0, 0.0, 0.0, 0.0, 0.0, 0.0, 0.0, 0.0, 0.0, 0.0, 0.0, 0.0, 0.0, 0.0, 0.0, 0.0, 0.0, 0.0, 0.0, 0.0, 0.0, 0.0, 0.0, 0.0, 0.0, 0.0, 0.0, 0.0, 0.0, 0.0, 0.0, 0.0, 0.0, 0.0, 0.0, 0.0, 0.0, 0.0, 0.0, 0.0, 0.0, 0.0, 0.0, 0.0, 0.0, 0.0, 0.0, 0.0, 0.0, 0.0, 0.0, 0.0, 0.0, 0.0, 0.0, 0.0, 0.0, 0.0, 0.0, 0.0, 0.0, 0.0, 0.0, 0.0, 0.0, 0.0, 0.0, 0.0, 0.0, 0.0, 0.0, 0.0, 0.0, 0.0, 0.0, 0.0, 0.0, 0.0, 0.0, 0.0, 0.0, 0.0, 0.0, 0.0, 0.0, 0.0, 0.0, 0.0, 0.0, 0.0, 0.0, 0.0, 0.0, 0.0, 0.0, 0.0, 0.0, 0.0, 0.0, 0.0, 0.0, 0.0, 0.0, 0.0, 0.0, 0.0, 0.0, 0.0, 0.0, 0.0, 0.0, 0.0, 0.0, 0.0, 0.0, 0.0, 0.0, 0.0, 0.0, 0.0, 0.0, 0.0, 0.0, 0.0, 0.0, 0.0, 0.0, 0.0, 0.0, 0.0, 0.0, 0.0, 0.0, 0.0, 0.0, 0.0, 0.0, 0.0, 0.0, 0.0, 0.0, 0.0, 0.0, 0.0, 0.0, 0.0, 0.0, 0.0, 0.0, 0.0, 0.0, 0.0, 0.0, 0.0, 0.0, 0.0, 0.0, 0.0, 0.0, 0.0, 0.0, 0.0, 0.0, 0.0, 0.0, 0.0, 0.0, 0.0, 0.0, 0.0, 0.0, 0.0, 0.0, 0.0, 0.0, 0.0, 0.0, 0.0, 0.0, 0.0, 0.0, 0.0, 0.0, 0.0, 0.0, 0.0, 0.0, 0.0, 0.0, 0.0, 0.0, 0.0, 0.0, 0.0, 0.0, 0.0, 0.0, 0.0, 0.0, 0.0, 0.0, 0.0, 0.0, 0.0, 0.0, 0.0, 0.0, 0.0, 0.0, 0.0, 0.0, 0.0, 0.0, 0.0, 0.0, 0.0, 0.0, 0.0, 0.0, 0.0, 0.0, 0.0, 0.0, 0.0, 0.0, 0.0, 0.0, 0.0, 0.0, 0.0, 0.0, 0.0, 0.0, 0.0, 0.0, 0.0, 0.0, 0.0, 0.0, 0.0, 0.0, 0.0, 0.0, 0.0, 0.0, 0.0, 0.0, 0.0, 0.0, 0.0, 0.0, 0.0, 0.0, 0.0, 0.0, 0.0, 0.0, 0.0, 0.0, 0.0, 0.0, 0.0, 0.0, 0.0, 0.0, 0.0, 0.0, 0.0, 0.0, 0.0, 0.0, 0.0, 0.0, 0.0, 0.0, 0.0, 0.0, 0.0, 0.0, 0.0, 0.0, 0.0, 0.0, 0.0, 0.0, 0.0, 0.0, 0.0, 0.0, 0.0, 0.0, 0.0, 0.0, 0.0, 0.0, 0.0, 0.0, 0.0, 0.0, 0.0, 0.0, 0.0, 0.0, 0.0, 0.0, 0.0, 0.0, 0.0, 0.0, 0.0, 0.0, 0.0, 0.0, 0.0, 0.0, 0.0, 0.0, 0.0, 0.0, 0.0, 0.0, 0.0, 0.0, 0.0, 0.0, 0.0, 0.0, 0.0, 0.0, 0.0, 0.0, 0.0, 0.0, 0.0, 0.0, 0.0, 0.0, 0.0, 0.0, 0.0, 0.0, 0.0, 0.0, 0.0, 0.0, 0.0, 0.0, 0.0, 0.0, 0.0, 0.0, 0.0, 0.0, 0.0, 0.0, 0.0, 0.0, 0.0, 0.0, 0.0, 0.0, 0.0, 0.0, 0.0, 0.0, 0.0, 0.0, 0.0, 0.0, 0.0, 0.0, 0.0, 0.0, 0.0, 0.0, 0.0, 0.0, 0.0, 0.0, 0.0, 0.0, 0.0, 0.0, 0.0, 0.0, 0.0, 0.0, 0.0, 0.0, 0.0, 0.0, 0.0, 0.0, 0.0, 0.0, 0.0, 0.0, 0.0, 0.0, 0.0, 0.0, 0.0, 0.0, 0.0, 0.0, 0.0, 0.0, 0.0, 0.0, 0.0, 0.0, 0.0, 0.0, 0.0, 0.0, 0.0, 0.0, 0.0, 0.0, 0.0, 0.0, 0.0, 0.0, 0.0, 0.0, 0.0, 0.0, 0.0, 0.0, 0.0, 0.0, 0.0, 0.0, 0.0, 0.0, 0.0, 0.0, 0.0, 0.0, 0.0, 0.0, 0.0, 0.0, 0.0, 0.0, 0.0, 0.0, 0.0, 0.0, 0.0, 0.0, 0.0, 0.0, 0.0, 0.0, 0.0, 0.0, 0.0, 0.0, 0.0, 0.0, 0.0, 0.0, 0.0, 0.0, 0.0, 0.0, 0.0, 0.0, 0.0, 0.0, 0.0, 0.0, 0.0, 0.0, 0.0, 0.0, 0.0, 0.0, 0.0, 0.0, 0.0, 0.0, 0.0, 0.0, 0.0, 0.0, 0.0, 0.0, 0.0, 0.0, 0.0, 0.0, 0.0, 0.0, 0.0, 0.0, 0.0, 0.0, 0.0, 0.0, 0.0, 0.0, 0.0, 0.0, 0.0, 0.0, 0.0, 0.0, 0.0, 0.0, 0.0, 0.0, 0.0, 0.0, 0.0, 0.0, 0.0, 0.0, 0.0, 0.0, 0.0, 0.0, 0.0, 0.0, 0.0, 0.0, 0.0, 0.0, 0.0, 0.0, 0.0, 0.0, 0.0, 0.0, 0.0, 0.0, 0.0, 0.0, 0.0, 0.0, 0.0, 0.0, 0.0, 0.0, 0.0, 0.0, 0.0, 0.0, 0.0, 0.0, 0.0, 0.0, 0.0, 0.0, 0.0, 0.0, 0.0, 0.0, 0.0, 0.0, 0.0, 0.0, 0.0, 0.0, 0.0, 0.0, 0.0, 0.0, 0.0, 0.0, 0.0, 0.0, 0.0, 0.0, 0.0, 0.0, 0.0, 0.0, 0.0, 0.0, 0.0])
me_plane_005.materials.append(mat_wandmaterial)
me_plane_005.update()
me_plane_007 = bpy.data.meshes.new('Plane.007')
me_plane_007.from_pydata([(-1.0, -1.0, 0.0), (1.0, -1.0, 0.0), (-1.0, 1.0, 0.0), (1.0, 1.0, 0.0), (2.61, -1.0, 0.0), (4.901, -1.0, 0.0), (7.171, -1.0, 0.0), (8.413, -1.0, 0.0), (9.905, -1.0, 0.0), (11.22, -1.0, 0.0), (12.38, -1.0, 0.0), (14.35, -1.0, 0.0), (16.29, -1.0, 0.0), (18.19, -1.0, 0.0), (20.17, -1.0, 0.0), (24.39, -1.0, 0.0), (25.32, -1.0, 0.0), (26.41, -1.0, 0.0), (26.41, 3.695, 0.0), (24.39, 3.695, 0.0), (22.35, 3.695, 0.0), (20.49, 3.695, 0.0), (17.57, 3.695, 0.0), (14.62, 3.695, 0.0), (12.36, 3.695, 0.0), (11.21, 3.695, 0.0), (8.424, 3.695, 0.0), (7.173, 3.695, 0.0), (4.241, 3.695, 0.0), (1.645, 3.695, 0.0), (-0.9878, 3.695, 0.0), (1.373, 1.0, 0.0), (1.373, 1.447, 0.0), (1.635, 1.447, 0.0), (1.934, 1.447, 0.0), (1.934, 1.0, 0.0), (4.231, 1.0, 0.0), (6.876, 1.0, 0.0), (6.876, 1.45, 0.0), (7.161, 1.45, 0.0), (7.447, 1.45, 0.0), (7.447, 0.9891, 0.0), (8.419, 0.9891, 0.0), (2.61, 0.3975, 0.0), (1.015, 0.3975, 0.0), (4.905, 0.3975, 0.0), (7.175, 0.3975, 0.0), (8.407, 0.3975, 0.0), (11.22, 0.3975, 0.0), (12.36, 0.3975, 0.0), (14.33, 0.3975, 0.0), (16.29, 0.3975, 0.0), (18.2, 0.3975, 0.0), (20.17, 0.3975, 0.0), (24.39, 0.3975, 0.0), (24.39, 0.6434, 0.0), (26.39, 0.6434, 0.0), (24.39, 1.683, 0.0), (22.35, 1.683, 0.0), (22.35, 1.035, 0.0), (20.49, 1.035, 0.0), (17.87, 1.035, 0.0), (17.87, 1.415, 0.0), (17.56, 1.415, 0.0), (17.29, 1.415, 0.0), (17.29, 1.026, 0.0), (14.62, 1.026, 0.0), (12.66, 1.026, 0.0), (12.66, 1.428, 0.0), (12.36, 1.428, 0.0), (12.12, 1.428, 0.0), (12.12, 1.014, 0.0), (11.22, 1.014, 0.0), (-1.0, -1.0, 3.0), (1.0, -1.0, 3.0), (-1.0, 1.0, 3.0), (1.0, 1.0, 3.0), (2.61, -1.0, 3.0), (4.901, -1.0, 3.0), (7.171, -1.0, 3.0), (8.413, -1.0, 3.0), (9.905, -1.0, 3.0), (11.22, -1.0, 3.0), (12.38, -1.0, 3.0), (14.35, -1.0, 3.0), (16.29, -1.0, 3.0), (18.19, -1.0, 3.0), (20.17, -1.0, 3.0), (24.39, -1.0, 3.0), (25.32, -1.0, 3.0), (26.41, -1.0, 3.0), (26.41, 3.695, 3.0), (24.39, 3.695, 3.0), (22.35, 3.695, 3.0), (20.49, 3.695, 3.0), (17.57, 3.695, 3.0), (14.62, 3.695, 3.0), (12.36, 3.695, 3.0), (11.21, 3.695, 3.0), (8.424, 3.695, 3.0), (7.173, 3.695, 3.0), (4.241, 3.695, 3.0), (1.645, 3.695, 3.0), (-0.9878, 3.695, 3.0), (1.373, 1.0, 3.0), (1.373, 1.447, 3.0), (1.635, 1.447, 3.0), (4.231, 1.0, 3.0), (6.876, 1.0, 3.0), (6.876, 1.45, 3.0), (7.161, 1.45, 3.0), (7.447, 1.45, 3.0), (7.447, 0.9891, 3.0), (8.419, 0.9891, 3.0), (2.61, 0.3975, 3.0), (1.015, 0.3975, 3.0), (4.905, 0.3975, 3.0), (7.175, 0.3975, 3.0), (8.407, 0.3975, 3.0), (11.22, 0.3975, 3.0), (12.36, 0.3975, 3.0), (14.33, 0.3975, 3.0), (16.29, 0.3975, 3.0), (18.2, 0.3975, 3.0), (20.17, 0.3975, 3.0), (24.39, 0.3975, 3.0), (24.39, 0.6434, 3.0), (26.39, 0.6434, 3.0), (22.35, 1.683, 3.0), (22.35, 1.035, 3.0), (20.49, 1.035, 3.0), (17.87, 1.035, 3.0), (17.87, 1.415, 3.0), (17.56, 1.415, 3.0), (17.29, 1.415, 3.0), (17.29, 1.026, 3.0), (14.62, 1.026, 3.0), (12.66, 1.026, 3.0), (12.66, 1.428, 3.0), (12.36, 1.428, 3.0)], [], [(0, 2, 3, 1), (15, 54, 125, 88), (27, 39, 110, 100), (18, 19, 92, 91), (26, 42, 113, 99), (20, 21, 94, 93), (58, 59, 129, 128), (4, 43, 114, 77), (21, 22, 95, 94), (59, 60, 130, 129), (43, 44, 115, 114), (22, 23, 96, 95), (60, 61, 131, 130), (43, 45, 116, 114), (23, 24, 97, 96), (61, 62, 132, 131), (45, 46, 117, 116), (62, 63, 133, 132), (27, 39, 38, 37, 36, 28), (25, 26, 99, 98), (2, 0, 73, 75), (63, 64, 134, 133), (47, 48, 119, 118), (26, 27, 100, 99), (0, 1, 74, 73), (64, 65, 135, 134), (48, 49, 120, 119), (27, 28, 101, 100), (1, 3, 76, 74), (65, 66, 136, 135), (49, 50, 121, 120), (3, 2, 75, 76), (66, 67, 137, 136), (50, 51, 122, 121), (29, 30, 103, 102), (1, 4, 77, 74), (67, 68, 138, 137), (51, 52, 123, 122), (2, 30, 103, 75), (4, 5, 78, 77), (68, 69, 139, 138), (52, 53, 124, 123), (3, 31, 104, 76), (5, 6, 79, 78), (5, 45, 116, 78), (31, 32, 105, 104), (6, 7, 80, 79), (6, 46, 117, 79), (32, 33, 106, 105), (7, 8, 81, 80), (7, 47, 118, 80), (8, 9, 82, 81), (9, 48, 119, 82), (9, 10, 83, 82), (21, 60, 130, 94), (10, 49, 120, 83), (10, 11, 84, 83), (22, 63, 133, 95), (11, 50, 121, 84), (36, 37, 108, 107), (11, 12, 85, 84), (23, 66, 136, 96), (12, 51, 122, 85), (37, 38, 109, 108), (12, 13, 86, 85), (13, 52, 123, 86), (38, 39, 110, 109), (13, 14, 87, 86), (14, 53, 124, 87), (39, 40, 111, 110), (14, 15, 88, 87), (53, 54, 125, 124), (40, 41, 112, 111), (15, 16, 89, 88), (54, 55, 126, 125), (41, 42, 113, 112), (16, 17, 90, 89), (55, 56, 127, 126), (17, 18, 91, 90), (31, 3, 2, 30, 29, 33, 32), (1, 44, 43, 4), (4, 43, 45, 5), (5, 45, 46, 6), (26, 42, 41, 40, 39, 27), (7, 47, 48, 9, 8), (9, 48, 49, 10), (10, 49, 50, 11), (11, 50, 51, 12), (12, 51, 52, 13), (13, 52, 53, 14), (14, 53, 54, 15), (15, 54, 55, 56, 17, 16), (20, 58, 59, 60, 21), (60, 21, 22, 63, 62, 61), (63, 22, 23, 66, 65, 64), (66, 23, 24, 69, 68, 67), (6, 46, 45, 43, 44, 3, 31, 32, 33, 34, 35, 36, 37, 38, 39, 40, 41, 42, 26, 25, 72, 71, 70, 69, 68, 67, 66, 65, 64, 63, 62, 61, 60, 59, 58, 57, 19, 18, 56, 55, 54, 53, 52, 51, 50, 49, 48, 47, 7)])
_uv = me_plane_007.uv_layers.new(name='UVMap')
_uv.uv.foreach_set('vector', [0.0, 0.0, 0.0, 1.0, 1.0, 1.0, 1.0, 0.0, 0.0, 0.0, 0.0, 0.0, 0.0, 0.0, 0.0, 0.0, 0.0, 0.0, 0.0, 0.0, 0.0, 0.0, 0.0, 0.0, 0.0, 0.0, 0.0, 0.0, 0.0, 0.0, 0.0, 0.0, 0.0, 0.0, 0.0, 0.0, 0.0, 0.0, 0.0, 0.0, 0.0, 0.0, 0.0, 0.0, 0.0, 0.0, 0.0, 0.0, 0.0, 0.0, 0.0, 0.0, 0.0, 0.0, 0.0, 0.0, 0.0, 0.0, 0.0, 0.0, 0.0, 0.0, 0.0, 0.0, 0.0, 0.0, 0.0, 0.0, 0.0, 0.0, 0.0, 0.0, 0.0, 0.0, 0.0, 0.0, 0.0, 0.0, 0.0, 0.0, 0.0, 0.0, 0.0, 0.0, 0.0, 0.0, 0.0, 0.0, 0.0, 0.0, 0.0, 0.0, 0.0, 0.0, 0.0, 0.0, 0.0, 0.0, 0.0, 0.0, 0.0, 0.0, 0.0, 0.0, 0.0, 0.0, 0.0, 0.0, 0.0, 0.0, 0.0, 0.0, 0.0, 0.0, 0.0, 0.0, 0.0, 0.0, 0.0, 0.0, 0.0, 0.0, 0.0, 0.0, 0.0, 0.0, 0.0, 0.0, 0.0, 0.0, 0.0, 0.0, 0.0, 0.0, 0.0, 0.0, 0.0, 0.0, 0.0, 0.0, 0.0, 0.0, 0.0, 0.0, 0.0, 0.0, 0.0, 0.0, 0.0, 0.0, 0.0, 0.0, 0.0, 0.0, 0.0, 0.0, 0.0, 0.0, 0.0, 0.0, 0.0, 0.0, 0.0, 0.0, 0.0, 1.0, 0.0, 0.0, 0.0, 0.0, 0.0, 1.0, 0.0, 0.0, 0.0, 0.0, 0.0, 0.0, 0.0, 0.0, 0.0, 0.0, 0.0, 0.0, 0.0, 0.0, 0.0, 0.0, 0.0, 0.0, 0.0, 0.0, 0.0, 0.0, 0.0, 0.0, 0.0, 0.0, 1.0, 0.0, 1.0, 0.0, 0.0, 0.0, 0.0, 0.0, 0.0, 0.0, 0.0, 0.0, 0.0, 0.0, 0.0, 0.0, 0.0, 0.0, 0.0, 0.0, 0.0, 0.0, 0.0, 0.0, 0.0, 0.0, 0.0, 0.0, 0.0, 0.0, 1.0, 0.0, 1.0, 1.0, 1.0, 1.0, 1.0, 0.0, 0.0, 0.0, 0.0, 0.0, 0.0, 0.0, 0.0, 0.0, 0.0, 0.0, 0.0, 0.0, 0.0, 0.0, 0.0, 0.0, 1.0, 1.0, 0.0, 1.0, 0.0, 1.0, 1.0, 1.0, 0.0, 0.0, 0.0, 0.0, 0.0, 0.0, 0.0, 0.0, 0.0, 0.0, 0.0, 0.0, 0.0, 0.0, 0.0, 0.0, 0.0, 0.0, 0.0, 0.0, 0.0, 0.0, 0.0, 0.0, 0.0, 0.0, 0.0, 0.0, 0.0, 0.0, 0.0, 0.0, 0.0, 0.0, 0.0, 0.0, 0.0, 0.0, 0.0, 0.0, 0.0, 0.0, 0.0, 0.0, 0.0, 0.0, 0.0, 0.0, 0.0, 0.0, 0.0, 0.0, 0.0, 0.0, 0.0, 0.0, 0.0, 0.0, 0.0, 0.0, 0.0, 0.0, 0.0, 0.0, 0.0, 0.0, 0.0, 0.0, 0.0, 0.0, 0.0, 0.0, 0.0, 0.0, 0.0, 0.0, 0.0, 0.0, 0.0, 0.0, 0.0, 0.0, 0.0, 0.0, 0.0, 0.0, 0.0, 0.0, 0.0, 0.0, 0.0, 0.0, 0.0, 0.0, 0.0, 0.0, 0.0, 0.0, 0.0, 0.0, 0.0, 0.0, 0.0, 0.0, 0.0, 0.0, 0.0, 0.0, 0.0, 0.0, 0.0, 0.0, 0.0, 0.0, 0.0, 0.0, 0.0, 0.0, 0.0, 0.0, 0.0, 0.0, 0.0, 0.0, 0.0, 0.0, 0.0, 0.0, 0.0, 0.0, 0.0, 0.0, 0.0, 0.0, 0.0, 0.0, 0.0, 0.0, 0.0, 0.0, 0.0, 0.0, 0.0, 0.0, 0.0, 0.0, 0.0, 0.0, 0.0, 0.0, 0.0, 0.0, 0.0, 0.0, 0.0, 0.0, 0.0, 0.0, 0.0, 0.0, 0.0, 0.0, 0.0, 0.0, 0.0, 0.0, 0.0, 0.0, 0.0, 0.0, 0.0, 0.0, 0.0, 0.0, 0.0, 0.0, 0.0, 0.0, 0.0, 0.0, 0.0, 0.0, 0.0, 0.0, 0.0, 0.0, 0.0, 0.0, 0.0, 0.0, 0.0, 0.0, 0.0, 0.0, 0.0, 0.0, 0.0, 0.0, 0.0, 0.0, 0.0, 0.0, 0.0, 0.0, 0.0, 0.0, 0.0, 0.0, 0.0, 0.0, 0.0, 0.0, 0.0, 0.0, 0.0, 0.0, 0.0, 0.0, 0.0, 0.0, 0.0, 0.0, 0.0, 0.0, 0.0, 0.0, 0.0, 0.0, 0.0, 0.0, 0.0, 0.0, 0.0, 0.0, 0.0, 0.0, 0.0, 0.0, 0.0, 0.0, 0.0, 0.0, 0.0, 0.0, 0.0, 0.0, 0.0, 0.0, 0.0, 0.0, 0.0, 0.0, 0.0, 0.0, 0.0, 0.0, 0.0, 0.0, 0.0, 0.0, 0.0, 0.0, 0.0, 0.0, 0.0, 0.0, 0.0, 0.0, 0.0, 0.0, 0.0, 0.0, 0.0, 0.0, 0.0, 0.0, 0.0, 0.0, 0.0, 0.0, 0.0, 0.0, 0.0, 0.0, 0.0, 0.0, 0.0, 0.0, 0.0, 0.0, 0.0, 0.0, 0.0, 0.0, 0.0, 0.0, 0.0, 0.0, 0.0, 0.0, 0.0, 0.0, 0.0, 0.0, 0.0, 0.0, 0.0, 0.0, 0.0, 0.0, 0.0, 0.0, 0.0, 0.0, 0.0, 0.0, 0.0, 0.0, 0.0, 0.0, 0.0, 0.0, 0.0, 0.0, 0.0, 0.0, 0.0, 0.0, 0.0, 0.0, 0.0, 0.0, 0.0, 0.0, 0.0, 0.0, 0.0, 0.0, 0.0, 0.0, 0.0, 0.0, 0.0, 0.0, 0.0, 0.0, 0.0, 0.0, 0.0, 0.0, 0.0, 0.0, 0.0, 0.0, 0.0, 0.0, 0.0, 0.0, 0.0, 0.0, 0.0, 0.0, 0.0, 0.0, 0.0, 0.0, 0.0, 0.0, 0.0, 0.0, 0.0, 0.0, 0.0, 0.0, 0.0, 0.0, 0.0, 0.0, 0.0, 0.0, 0.0, 0.0, 0.0, 0.0, 0.0, 0.0, 0.0, 0.0, 0.0, 0.0, 0.0, 0.0, 0.0, 0.0, 0.0, 0.0, 0.0, 0.0, 0.0, 0.0, 0.0, 0.0, 0.0, 0.0, 0.0, 0.0, 0.0, 0.0, 0.0, 0.0, 0.0, 0.0, 0.0, 0.0, 0.0, 0.0, 0.0, 0.0, 0.0, 0.0, 0.0, 0.0, 0.0, 0.0, 0.0, 0.0, 0.0, 0.0, 0.0, 0.0, 0.0, 0.0, 0.0, 0.0, 0.0, 0.0, 0.0, 0.0, 0.0, 0.0, 0.0, 0.0, 0.0, 0.0, 0.0, 0.0, 0.0, 0.0, 0.0, 0.0, 0.0, 0.0, 0.0, 0.0, 0.0, 0.0, 0.0, 0.0, 0.0, 0.0, 0.0, 0.0, 0.0, 0.0, 0.0, 0.0, 0.0, 0.0, 0.0, 0.0, 0.0, 0.0, 0.0, 0.0, 0.0, 0.0, 0.0, 0.0, 0.0, 0.0, 0.0, 0.0, 0.0, 0.0, 0.0, 0.0, 0.0, 0.0, 0.0, 0.0, 0.0, 0.0, 0.0, 0.0, 0.0, 0.0, 0.0, 0.0, 0.0, 0.0, 0.0, 0.0, 0.0, 0.0, 0.0, 0.0, 0.0, 0.0, 0.0, 0.0, 0.0, 0.0, 0.0, 0.0, 0.0, 0.0, 0.0, 0.0, 0.0, 0.0, 0.0, 0.0, 0.0, 0.0, 0.0, 0.0, 0.0, 0.0, 0.0, 0.0, 0.0, 0.0, 0.0, 0.0, 0.0, 0.0, 0.0, 0.0, 0.0, 0.0, 0.0, 0.0, 0.0, 0.0, 0.0, 0.0, 0.0, 0.0, 0.0, 0.0, 0.0, 0.0, 0.0, 0.0, 0.0, 0.0, 0.0, 0.0, 0.0, 0.0, 0.0, 0.0, 0.0, 0.0, 0.0, 0.0, 0.0, 0.0, 0.0, 0.0, 0.0, 0.0, 0.0, 0.0, 0.0, 0.0, 0.0, 0.0, 0.0, 0.0, 0.0, 0.0, 0.0, 0.0, 0.0, 0.0, 0.0, 0.0, 0.0, 0.0, 0.0, 0.0, 0.0, 0.0, 0.0, 0.0, 0.0, 0.0, 0.0, 0.0, 0.0, 0.0, 0.0, 0.0, 0.0, 0.0, 0.0, 0.0, 0.0, 0.0, 0.0, 0.0, 0.0, 0.0, 0.0, 0.0, 0.0, 0.0, 0.0, 0.0, 0.0, 0.0, 0.0, 0.0, 0.0, 0.0, 0.0, 0.0, 0.0, 0.0, 0.0, 0.0, 0.0, 0.0, 0.0, 0.0, 0.0, 0.0, 0.0, 0.0])
me_plane_007.materials.append(mat_wandmaterial)
me_plane_007.update()
me_plane_001 = bpy.data.meshes.new('Plane.001')
me_plane_001.from_pydata([(-1.0, -1.0, 0.0), (1.0, -1.0, 0.0), (-1.363, -1.0, 0.0), (-1.363, -0.1469, 0.0), (-1.0, -0.1469, 0.0), (-1.719, -0.1469, 0.0), (-2.524, -0.9931, 0.0), (-2.524, -0.1523, 0.0), (-3.503, -0.1523, 0.0), (-3.503, -0.9931, 0.0), (-3.702, -0.9931, 0.0), (-4.065, -0.9931, 0.0), (-4.347, -0.9931, 0.0), (-4.624, -0.9931, 0.0), (-4.921, -0.9931, 0.0), (-5.378, -0.9931, 0.0), (-5.667, -0.9931, 0.0), (-6.319, -0.9931, 0.0), (-6.897, -0.9931, 0.0), (-3.702, -0.1538, 0.0), (-4.065, -0.1538, 0.0), (-4.351, -0.1538, 0.0), (-4.624, -0.1538, 0.0), (-4.925, -0.1538, 0.0), (-5.382, -0.1538, 0.0), (-5.667, -0.1538, 0.0), (-6.319, -0.1538, 0.0), (-6.897, 0.2934, 0.0), (-6.897, 0.9882, 0.0), (-6.584, 0.9882, 0.0), (-6.323, 0.9882, 0.0), (-6.58, 0.2934, 0.0), (-6.319, 0.2934, 0.0), (-6.319, 0.142, 0.0), (-6.041, 0.142, 0.0), (-5.733, 0.142, 0.0), (-5.475, 0.142, 0.0), (-4.925, 0.142, 0.0), (-4.628, 0.142, 0.0), (-4.065, 0.142, 0.0), (-3.507, 0.142, 0.0), (-3.222, 0.142, 0.0), (-2.937, 0.142, 0.0), (-2.531, 0.142, 0.0), (-2.531, 0.9951, 0.0), (-2.531, 0.9951, 0.0), (-2.937, 0.9951, 0.0), (-3.222, 0.9951, 0.0), (-3.503, 0.9951, 0.0), (1.0, 0.9951, 0.0), (-5.475, 0.9951, 0.0), (-5.733, 0.9951, 0.0), (-6.045, 0.9951, 0.0), (-6.045, 0.9951, 0.0), (-2.531, 0.4035, 0.0), (-1.722, 0.4035, 0.0), (-1.722, 0.9951, 0.0), (-0.9998, 0.9951, 0.0), (-0.9998, 0.1352, 0.0), (-1.722, 0.1352, 0.0), (-1.0, -1.0, 0.0), (1.0, -1.0, 0.0), (-1.363, -1.0, 0.0), (-1.363, -0.1469, 0.0), (-1.0, -0.1469, 0.0), (-1.719, -0.1469, 0.0), (-2.524, -0.9931, 0.0), (-2.524, -0.1523, 0.0), (-3.503, -0.1523, 0.0), (-3.503, -0.9931, 0.0), (-3.702, -0.9931, 0.0), (-4.065, -0.9931, 0.0), (-4.347, -0.9931, 0.0), (-4.624, -0.9931, 0.0), (-4.921, -0.9931, 0.0), (-5.378, -0.9931, 0.0), (-5.667, -0.9931, 0.0), (-6.319, -0.9931, 0.0), (-6.897, -0.9931, 0.0), (-3.702, -0.1538, 0.0), (-4.065, -0.1538, 0.0), (-4.351, -0.1538, 0.0), (-4.624, -0.1538, 0.0), (-4.925, -0.1538, 0.0), (-5.382, -0.1538, 0.0), (-5.667, -0.1538, 0.0), (-6.319, -0.1538, 0.0), (-6.897, 0.2934, 0.0), (-6.897, 0.9882, 0.0), (-6.584, 0.9882, 0.0), (-6.323, 0.9882, 0.0), (-6.58, 0.2934, 0.0), (-6.319, 0.2934, 0.0), (-6.319, 0.142, 0.0), (-6.041, 0.142, 0.0), (-5.733, 0.142, 0.0), (-5.475, 0.142, 0.0), (-4.925, 0.142, 0.0), (-4.628, 0.142, 0.0), (-4.065, 0.142, 0.0), (-3.507, 0.142, 0.0), (-3.222, 0.142, 0.0), (-2.937, 0.142, 0.0), (-2.531, 0.142, 0.0), (-2.531, 0.9951, 0.0), (-2.937, 0.9951, 0.0), (-3.222, 0.9951, 0.0), (-3.503, 0.9951, 0.0), (-5.475, 0.9951, 0.0), (-5.733, 0.9951, 0.0), (-6.045, 0.9951, 0.0), (-2.531, 0.4035, 0.0), (-1.722, 0.4035, 0.0), (-1.722, 0.9951, 0.0), (-0.9998, 0.9951, 0.0), (-0.9998, 0.1352, 0.0), (-1.722, 0.1352, 0.0), (-1.0, -1.0, 0.0), (1.0, -1.0, 0.0), (-1.363, -1.0, 0.0), (-1.363, -0.1469, 0.0), (-1.0, -0.1469, 0.0), (-1.719, -0.1469, 0.0), (-2.524, -0.9931, 0.0), (-2.524, -0.1523, 0.0), (-3.503, -0.1523, 0.0), (-3.503, -0.9931, 0.0), (-3.702, -0.9931, 0.0), (-4.065, -0.9931, 0.0), (-4.347, -0.9931, 0.0), (-4.624, -0.9931, 0.0), (-4.921, -0.9931, 0.0), (-5.378, -0.9931, 0.0), (-5.667, -0.9931, 0.0), (-6.319, -0.9931, 0.0), (-6.897, -0.9931, 0.0), (-3.702, -0.1538, 0.0), (-4.065, -0.1538, 0.0), (-4.351, -0.1538, 0.0), (-4.624, -0.1538, 0.0), (-4.925, -0.1538, 0.0), (-5.382, -0.1538, 0.0), (-5.667, -0.1538, 0.0), (-6.319, -0.1538, 0.0), (-6.897, 0.2934, 0.0), (-6.897, 0.9882, 0.0), (-6.584, 0.9882, 0.0), (-6.323, 0.9882, 0.0), (-6.58, 0.2934, 0.0), (-6.319, 0.2934, 0.0), (-6.319, 0.142, 0.0), (-6.041, 0.142, 0.0), (-5.733, 0.142, 0.0), (-5.475, 0.142, 0.0), (-4.925, 0.142, 0.0), (-4.628, 0.142, 0.0), (-4.065, 0.142, 0.0), (-3.507, 0.142, 0.0), (-3.222, 0.142, 0.0), (-2.937, 0.142, 0.0), (-2.531, 0.142, 0.0), (-2.531, 0.9951, 0.0), (-2.937, 0.9951, 0.0), (-3.222, 0.9951, 0.0), (-3.503, 0.9951, 0.0), (-5.475, 0.9951, 0.0), (-5.733, 0.9951, 0.0), (-6.045, 0.9951, 0.0), (-2.531, 0.4035, 0.0), (-1.722, 0.4035, 0.0), (-1.722, 0.9951, 0.0), (-0.9998, 0.9951, 0.0), (-0.9998, 0.1352, 0.0), (-1.722, 0.1352, 0.0), (-1.0, -1.0, 0.0), (1.0, -1.0, 0.0), (-1.363, -1.0, 0.0), (-1.363, -0.1469, 0.0), (-1.0, -0.1469, 0.0), (-1.719, -0.1469, 0.0), (-2.524, -0.9931, 0.0), (-2.524, -0.1523, 0.0), (-3.503, -0.1523, 0.0), (-3.503, -0.9931, 0.0), (-3.702, -0.9931, 0.0), (-4.065, -0.9931, 0.0), (-4.347, -0.9931, 0.0), (-4.624, -0.9931, 0.0), (-4.921, -0.9931, 0.0), (-5.378, -0.9931, 0.0), (-5.667, -0.9931, 0.0), (-6.319, -0.9931, 0.0), (-6.897, -0.9931, 0.0), (-3.702, -0.1538, 0.0), (-4.065, -0.1538, 0.0), (-4.351, -0.1538, 0.0), (-4.624, -0.1538, 0.0), (-4.925, -0.1538, 0.0), (-5.382, -0.1538, 0.0), (-5.667, -0.1538, 0.0), (-6.319, -0.1538, 0.0), (-6.897, 0.2934, 0.0), (-6.897, 0.9882, 0.0), (-6.584, 0.9882, 0.0), (-6.323, 0.9882, 0.0), (-6.58, 0.2934, 0.0), (-6.319, 0.2934, 0.0), (-6.319, 0.142, 0.0), (-6.041, 0.142, 0.0), (-5.733, 0.142, 0.0), (-5.475, 0.142, 0.0), (-4.925, 0.142, 0.0), (-4.628, 0.142, 0.0), (-4.065, 0.142, 0.0), (-3.507, 0.142, 0.0), (-3.222, 0.142, 0.0), (-2.937, 0.142, 0.0), (-2.531, 0.142, 0.0), (-2.531, 0.9951, 0.0), (-2.937, 0.9951, 0.0), (-3.222, 0.9951, 0.0), (-3.503, 0.9951, 0.0), (-5.475, 0.9951, 0.0), (-5.733, 0.9951, 0.0), (-6.045, 0.9951, 0.0), (-2.531, 0.4035, 0.0), (-1.722, 0.4035, 0.0), (-1.722, 0.9951, 0.0), (-0.9998, 0.9951, 0.0), (-0.9998, 0.1352, 0.0), (-1.722, 0.1352, 0.0), (-1.0, -1.0, 0.0), (1.0, -1.0, 0.0), (-1.363, -1.0, 0.0), (-1.363, -0.1469, 0.0), (-1.0, -0.1469, 0.0), (-1.719, -0.1469, 0.0), (-2.524, -0.9931, 0.0), (-2.524, -0.1523, 0.0), (-3.503, -0.1523, 0.0), (-3.503, -0.9931, 0.0), (-3.702, -0.9931, 0.0), (-4.065, -0.9931, 0.0), (-4.347, -0.9931, 0.0), (-4.624, -0.9931, 0.0), (-4.921, -0.9931, 0.0), (-5.378, -0.9931, 0.0), (-5.667, -0.9931, 0.0), (-6.319, -0.9931, 0.0), (-6.897, -0.9931, 0.0), (-3.702, -0.1538, 0.0), (-4.065, -0.1538, 0.0), (-4.351, -0.1538, 0.0), (-4.624, -0.1538, 0.0), (-4.925, -0.1538, 0.0), (-5.382, -0.1538, 0.0), (-5.667, -0.1538, 0.0), (-6.319, -0.1538, 0.0), (-6.897, 0.2934, 0.0), (-6.897, 0.9882, 0.0), (-6.584, 0.9882, 0.0), (-6.323, 0.9882, 0.0), (-6.58, 0.2934, 0.0), (-6.319, 0.2934, 0.0), (-6.319, 0.142, 0.0), (-6.041, 0.142, 0.0), (-5.733, 0.142, 0.0), (-5.475, 0.142, 0.0), (-4.925, 0.142, 0.0), (-4.628, 0.142, 0.0), (-4.065, 0.142, 0.0), (-3.507, 0.142, 0.0), (-3.222, 0.142, 0.0), (-2.937, 0.142, 0.0), (-2.531, 0.142, 0.0), (-2.531, 0.9951, 0.0), (-2.937, 0.9951, 0.0), (-3.222, 0.9951, 0.0), (-3.503, 0.9951, 0.0), (-5.475, 0.9951, 0.0), (-5.733, 0.9951, 0.0), (-6.045, 0.9951, 0.0), (-2.531, 0.4035, 0.0), (-1.722, 0.4035, 0.0), (-1.722, 0.9951, 0.0), (-0.9998, 0.9951, 0.0), (-0.9998, 0.1352, 0.0), (-1.722, 0.1352, 0.0), (-1.0, -1.0, 0.0), (1.0, -1.0, 0.0), (-1.363, -1.0, 0.0), (-1.363, -0.1469, 0.0), (-1.0, -0.1469, 0.0), (-1.719, -0.1469, 0.0), (-2.524, -0.9931, 0.0), (-2.524, -0.1523, 0.0), (-3.503, -0.1523, 0.0), (-3.503, -0.9931, 0.0), (-3.702, -0.9931, 0.0), (-4.065, -0.9931, 0.0), (-4.347, -0.9931, 0.0), (-4.624, -0.9931, 0.0), (-4.921, -0.9931, 0.0), (-5.378, -0.9931, 0.0), (-5.667, -0.9931, 0.0), (-6.319, -0.9931, 0.0), (-6.897, -0.9931, 0.0), (-3.702, -0.1538, 0.0), (-4.065, -0.1538, 0.0), (-4.351, -0.1538, 0.0), (-4.624, -0.1538, 0.0), (-4.925, -0.1538, 0.0), (-5.382, -0.1538, 0.0), (-5.667, -0.1538, 0.0), (-6.319, -0.1538, 0.0), (-6.897, 0.2934, 0.0), (-6.897, 0.9882, 0.0), (-6.584, 0.9882, 0.0), (-6.323, 0.9882, 0.0), (-6.58, 0.2934, 0.0), (-6.319, 0.2934, 0.0), (-6.319, 0.142, 0.0), (-6.041, 0.142, 0.0), (-5.733, 0.142, 0.0), (-5.475, 0.142, 0.0), (-4.925, 0.142, 0.0), (-4.628, 0.142, 0.0), (-4.065, 0.142, 0.0), (-3.507, 0.142, 0.0), (-3.222, 0.142, 0.0), (-2.937, 0.142, 0.0), (-2.531, 0.142, 0.0), (-2.531, 0.9951, 0.0), (-2.937, 0.9951, 0.0), (-3.222, 0.9951, 0.0), (-3.503, 0.9951, 0.0), (-5.475, 0.9951, 0.0), (-5.733, 0.9951, 0.0), (-6.045, 0.9951, 0.0), (-2.531, 0.4035, 0.0), (-1.722, 0.4035, 0.0), (-1.722, 0.9951, 0.0), (-0.9998, 0.9951, 0.0), (-0.9998, 0.1352, 0.0), (-1.722, 0.1352, 0.0), (-1.0, -1.0, 0.0), (1.0, -1.0, 0.0), (-1.363, -1.0, 0.0), (-1.363, -0.1469, 0.0), (-1.0, -0.1469, 0.0), (-1.719, -0.1469, 0.0), (-2.524, -0.9931, 0.0), (-2.524, -0.1523, 0.0), (-3.503, -0.1523, 0.0), (-3.503, -0.9931, 0.0), (-3.702, -0.9931, 0.0), (-4.065, -0.9931, 0.0), (-4.347, -0.9931, 0.0), (-4.624, -0.9931, 0.0), (-4.921, -0.9931, 0.0), (-5.378, -0.9931, 0.0), (-5.667, -0.9931, 0.0), (-6.319, -0.9931, 0.0), (-6.897, -0.9931, 0.0), (-3.702, -0.1538, 0.0), (-4.065, -0.1538, 0.0), (-4.351, -0.1538, 0.0), (-4.624, -0.1538, 0.0), (-4.925, -0.1538, 0.0), (-5.382, -0.1538, 0.0), (-5.667, -0.1538, 0.0), (-6.319, -0.1538, 0.0), (-6.897, 0.2934, 0.0), (-6.897, 0.9882, 0.0), (-6.584, 0.9882, 0.0), (-6.323, 0.9882, 0.0), (-6.58, 0.2934, 0.0), (-6.319, 0.2934, 0.0), (-6.319, 0.142, 0.0), (-6.041, 0.142, 0.0), (-5.733, 0.142, 0.0), (-5.475, 0.142, 0.0), (-4.925, 0.142, 0.0), (-4.628, 0.142, 0.0), (-4.065, 0.142, 0.0), (-3.507, 0.142, 0.0), (-3.222, 0.142, 0.0), (-2.937, 0.142, 0.0), (-2.531, 0.142, 0.0), (-2.531, 0.9951, 0.0), (-2.937, 0.9951, 0.0), (-3.222, 0.9951, 0.0), (-3.503, 0.9951, 0.0), (-5.475, 0.9951, 0.0), (-5.733, 0.9951, 0.0), (-6.045, 0.9951, 0.0), (-2.531, 0.4035, 0.0), (-1.722, 0.4035, 0.0), (-1.722, 0.9951, 0.0), (-0.9998, 0.9951, 0.0), (-0.9998, 0.1352, 0.0), (-1.722, 0.1352, 0.0), (-1.0, -1.0, 0.0), (1.0, -1.0, 0.0), (-1.363, -1.0, 0.0), (-1.363, -0.1469, 0.0), (-1.0, -0.1469, 0.0), (-1.719, -0.1469, 0.0), (-2.524, -0.9931, 0.0), (-2.524, -0.1523, 0.0), (-3.503, -0.1523, 0.0), (-3.503, -0.9931, 0.0), (-3.702, -0.9931, 0.0), (-4.065, -0.9931, 0.0), (-4.347, -0.9931, 0.0), (-4.624, -0.9931, 0.0), (-4.921, -0.9931, 0.0), (-5.378, -0.9931, 0.0), (-5.667, -0.9931, 0.0), (-6.319, -0.9931, 0.0), (-6.897, -0.9931, 0.0), (-3.702, -0.1538, 0.0), (-4.065, -0.1538, 0.0), (-4.351, -0.1538, 0.0), (-4.624, -0.1538, 0.0), (-4.925, -0.1538, 0.0), (-5.382, -0.1538, 0.0), (-5.667, -0.1538, 0.0), (-6.319, -0.1538, 0.0), (-6.897, 0.2934, 0.0), (-6.897, 0.9882, 0.0), (-6.584, 0.9882, 0.0), (-6.323, 0.9882, 0.0), (-6.58, 0.2934, 0.0), (-6.319, 0.2934, 0.0), (-6.319, 0.142, 0.0), (-6.041, 0.142, 0.0), (-5.733, 0.142, 0.0), (-5.475, 0.142, 0.0), (-4.925, 0.142, 0.0), (-4.628, 0.142, 0.0), (-4.065, 0.142, 0.0), (-3.507, 0.142, 0.0), (-3.222, 0.142, 0.0), (-2.937, 0.142, 0.0), (-2.531, 0.142, 0.0), (-2.531, 0.9951, 0.0), (-2.937, 0.9951, 0.0), (-3.222, 0.9951, 0.0), (-3.503, 0.9951, 0.0), (-5.475, 0.9951, 0.0), (-5.733, 0.9951, 0.0), (-6.045, 0.9951, 0.0), (-2.531, 0.4035, 0.0), (-1.722, 0.4035, 0.0), (-1.722, 0.9951, 0.0), (-0.9998, 0.9951, 0.0), (-0.9998, 0.1352, 0.0), (-1.722, 0.1352, 0.0), (-1.0, -1.0, 0.0), (1.0, -1.0, 0.0), (-1.363, -0.1469, 0.0), (-1.0, -0.1469, 0.0), (-1.719, -0.1469, 0.0), (-2.524, -0.9931, 0.0), (-2.524, -0.1523, 0.0), (-3.503, -0.1523, 0.0), (-3.503, -0.9931, 0.0), (-3.702, -0.9931, 0.0), (-4.065, -0.9931, 0.0), (-4.347, -0.9931, 0.0), (-4.624, -0.9931, 0.0), (-4.921, -0.9931, 0.0), (-5.378, -0.9931, 0.0), (-5.667, -0.9931, 0.0), (-6.319, -0.9931, 0.0), (-6.897, -0.9931, 0.0), (-3.702, -0.1538, 0.0), (-4.065, -0.1538, 0.0), (-4.351, -0.1538, 0.0), (-4.624, -0.1538, 0.0), (-4.925, -0.1538, 0.0), (-5.382, -0.1538, 0.0), (-5.667, -0.1538, 0.0), (-6.319, -0.1538, 0.0), (-6.897, 0.2934, 0.0), (-6.897, 0.9882, 0.0), (-6.584, 0.9882, 0.0), (-6.323, 0.9882, 0.0), (-6.58, 0.2934, 0.0), (-6.319, 0.2934, 0.0), (-6.319, 0.142, 0.0), (-6.041, 0.142, 0.0), (-5.733, 0.142, 0.0), (-5.475, 0.142, 0.0), (-4.925, 0.142, 0.0), (-4.628, 0.142, 0.0), (-4.065, 0.142, 0.0), (-3.507, 0.142, 0.0), (-3.222, 0.142, 0.0), (-2.937, 0.142, 0.0), (-2.531, 0.142, 0.0), (-2.531, 0.9951, 0.0), (-2.937, 0.9951, 0.0), (-3.222, 0.9951, 0.0), (-3.503, 0.9951, 0.0), (-5.475, 0.9951, 0.0), (-5.733, 0.9951, 0.0), (-6.045, 0.9951, 0.0), (-2.531, 0.4035, 0.0), (-1.722, 0.4035, 0.0), (-1.722, 0.9951, 0.0), (-0.9998, 0.9951, 0.0), (-0.9998, 0.1352, 0.0), (-1.722, 0.1352, 0.0), (-2.531, 0.4035, 0.0), (-1.722, 0.4035, 0.0), (-1.719, -1.0, 0.0), (-4.925, 0.9951, 0.0), (-4.628, 0.9951, 0.0), (-4.065, 0.9951, 0.0), (1.0, 0.9951, -1.464), (-1.363, -1.0, -1.464), (-1.0, -1.0, -1.464), (1.0, -1.0, -1.464), (-1.363, -0.1469, -1.464), (-1.0, -0.1469, -1.464), (-1.719, -0.1469, -1.464), (-2.524, -0.9931, -1.464), (-3.503, -0.9931, -1.464), (-3.702, -0.9931, -1.464), (-4.065, -0.9931, -1.464), (-4.347, -0.9931, -1.464), (-4.624, -0.9931, -1.464), (-4.921, -0.9931, -1.464), (-5.378, -0.9931, -1.464), (-5.667, -0.9931, -1.464), (-6.319, -0.9931, -1.464), (-6.897, -0.9931, -1.464), (-3.702, -0.1538, -1.464), (-4.065, -0.1538, -1.464), (-4.351, -0.1538, -1.464), (-4.624, -0.1538, -1.464), (-4.925, -0.1538, -1.464), (-5.382, -0.1538, -1.464), (-5.667, -0.1538, -1.464), (-6.319, -0.1538, -1.464), (-6.897, 0.2934, -1.464), (-6.897, 0.9882, -1.464), (-6.584, 0.9882, -1.464), (-6.323, 0.9882, -1.464), (-6.58, 0.2934, -1.464), (-6.319, 0.2934, -1.464), (-6.319, 0.142, -1.464), (-6.041, 0.142, -1.464), (-5.733, 0.142, -1.464), (-5.475, 0.142, -1.464), (-4.925, 0.142, -1.464), (-4.628, 0.142, -1.464), (-4.065, 0.142, -1.464), (-3.507, 0.142, -1.464), (-3.222, 0.142, -1.464), (-2.937, 0.142, -1.464), (-2.531, 0.142, -1.464), (-2.531, 0.9951, -1.464), (-2.937, 0.9951, -1.464), (-3.222, 0.9951, -1.464), (-3.503, 0.9951, -1.464), (-5.475, 0.9951, -1.464), (-5.733, 0.9951, -1.464), (-6.045, 0.9951, -1.464), (-1.722, 0.9951, -1.464), (-0.9998, 0.9951, -1.464), (-0.9998, 0.1352, -1.464), (-1.722, 0.1352, -1.464), (-2.531, 0.4035, -1.464), (-1.722, 0.4035, -1.464), (-1.719, -1.0, -1.464), (-4.925, 0.9951, -1.464), (-4.628, 0.9951, -1.464), (-4.065, 0.9951, -1.464), (-3.702, 0.142, 0.0)], [(77, 17), (94, 34), (76, 16), (33, 93), (75, 15), (74, 14), (73, 13), (92, 32), (44, 45), (52, 53), (53, 110), (72, 12), (91, 31), (27, 87), (71, 11), (89, 29), (30, 90), (69, 9), (10, 70), (160, 103), (169, 112), (84, 141), (159, 102), (116, 173), (119, 62), (60, 117), (83, 140), (158, 101), (171, 114), (115, 172), (61, 118), (138, 81), (82, 139), (157, 100), (99, 156), (95, 35), (18, 78), (96, 36), (19, 79), (97, 37), (20, 80), (98, 38), (0, 60), (61, 1), (99, 39), (21, 81), (43, 103), (104, 45), (100, 40), (22, 82), (54, 111), (101, 41), (23, 83), (62, 2), (55, 112), (102, 42), (24, 84), (56, 113), (25, 85), (3, 63), (64, 4), (57, 114), (26, 86), (5, 65), (58, 115), (59, 116), (105, 46), (6, 66), (106, 47), (107, 48), (7, 67), (8, 68), (51, 109), (108, 50), (28, 88), (216, 159), (173, 230), (176, 119), (140, 197), (215, 158), (172, 229), (139, 196), (214, 157), (227, 170), (171, 228), (175, 118), (117, 174), (194, 137), (138, 195), (213, 156), (155, 212), (85, 142), (63, 120), (121, 64), (104, 161), (170, 113), (162, 105), (86, 143), (65, 122), (163, 106), (109, 166), (167, 110), (164, 107), (66, 123), (90, 147), (150, 93), (67, 124), (68, 125), (165, 108), (77, 134), (126, 69), (87, 144), (135, 78), (88, 145), (89, 146), (70, 127), (128, 71), (148, 91), (129, 72), (149, 92), (130, 73), (131, 74), (132, 75), (133, 76), (151, 94), (152, 95), (153, 96), (79, 136), (111, 168), (154, 97), (80, 137), (155, 98), (233, 176), (197, 254), (272, 215), (229, 286), (196, 253), (271, 214), (228, 285), (232, 175), (174, 231), (251, 194), (195, 252), (270, 213), (283, 226), (227, 284), (269, 212), (211, 268), (141, 198), (226, 169), (217, 160), (142, 199), (120, 177), (178, 121), (161, 218), (219, 162), (143, 200), (122, 179), (220, 163), (166, 223), (224, 167), (221, 164), (123, 180), (147, 204), (207, 150), (124, 181), (125, 182), (222, 165), (134, 191), (183, 126), (144, 201), (192, 135), (145, 202), (146, 203), (127, 184), (185, 128), (205, 148), (186, 129), (206, 149), (187, 130), (188, 131), (189, 132), (190, 133), (208, 151), (209, 152), (210, 153), (136, 193), (168, 225), (211, 154), (328, 271), (285, 342), (289, 232), (231, 288), (252, 309), (327, 270), (284, 341), (326, 269), (283, 340), (251, 308), (325, 268), (332, 275), (282, 339), (298, 241), (250, 307), (324, 267), (266, 323), (230, 287), (273, 216), (198, 255), (274, 217), (199, 256), (177, 234), (235, 178), (218, 275), (276, 219), (200, 257), (179, 236), (277, 220), (223, 280), (281, 224), (278, 221), (180, 237), (204, 261), (264, 207), (181, 238), (182, 239), (279, 222), (191, 248), (240, 183), (201, 258), (249, 192), (202, 259), (203, 260), (184, 241), (242, 185), (262, 205), (243, 186), (263, 206), (244, 187), (245, 188), (246, 189), (247, 190), (265, 208), (266, 209), (267, 210), (193, 250), (225, 282), (292, 349), (377, 320), (363, 306), (315, 372), (394, 337), (354, 297), (364, 307), (305, 362), (393, 336), (296, 353), (314, 371), (351, 294), (295, 352), (388, 331), (321, 378), (253, 310), (286, 343), (329, 272), (254, 311), (290, 233), (287, 344), (330, 273), (255, 312), (331, 274), (256, 313), (234, 291), (292, 235), (333, 276), (257, 314), (236, 293), (334, 277), (280, 337), (338, 281), (335, 278), (237, 294), (261, 318), (321, 264), (238, 295), (239, 296), (336, 279), (248, 305), (297, 240), (258, 315), (306, 249), (259, 316), (260, 317), (299, 242), (319, 262), (300, 243), (320, 263), (301, 244), (302, 245), (303, 246), (304, 247), (322, 265), (442, 385), (399, 456), (403, 346), (345, 402), (366, 423), (441, 384), (454, 397), (398, 455), (440, 383), (421, 364), (365, 422), (439, 382), (396, 453), (438, 381), (446, 389), (388, 445), (363, 420), (437, 380), (379, 436), (419, 362), (361, 418), (345, 288), (338, 395), (375, 318), (316, 373), (317, 374), (298, 355), (356, 299), (376, 319), (357, 300), (358, 301), (359, 302), (360, 303), (361, 304), (379, 322), (380, 323), (389, 332), (381, 324), (339, 396), (382, 325), (308, 365), (383, 326), (341, 398), (397, 340), (384, 327), (309, 366), (346, 289), (342, 399), (385, 328), (310, 367), (343, 400), (386, 329), (311, 368), (293, 350), (401, 344), (347, 290), (387, 330), (312, 369), (313, 370), (291, 348), (390, 333), (391, 334), (392, 335), (419, 475), (506, 450), (406, 462), (410, 466), (514, 458), (409, 465), (456, 512), (491, 435), (432, 488), (408, 464), (505, 449), (448, 504), (508, 452), (451, 507), (463, 407), (367, 424), (400, 457), (443, 386), (368, 425), (404, 347), (444, 387), (369, 426), (401, 458), (370, 427), (348, 405), (406, 349), (447, 390), (371, 428), (350, 407), (448, 391), (394, 451), (452, 395), (449, 392), (351, 408), (375, 432), (435, 378), (352, 409), (353, 410), (450, 393), (411, 354), (372, 429), (373, 430), (374, 431), (355, 412), (413, 356), (433, 376), (414, 357), (434, 377), (415, 358), (416, 359), (417, 360), (484, 428), (467, 411), (457, 513), (429, 485), (476, 420), (459, 402), (510, 454), (430, 486), (453, 509), (431, 487), (412, 468), (469, 413), (445, 501), (489, 433), (470, 414), (490, 434), (471, 415), (472, 416), (477, 421), (473, 417), (474, 418), (492, 436), (493, 437), (502, 446), (494, 438), (495, 439), (422, 478), (496, 440), (455, 511), (497, 441), (423, 479), (460, 403), (498, 442), (424, 480), (499, 443), (425, 481), (500, 444), (426, 482), (427, 483), (405, 461), (503, 447), (509, 515), (510, 516)], [(471, 472, 534, 533), (519, 518, 578, 579), (404, 517, 577, 522), (472, 473, 535, 534), (520, 519, 579, 580), (463, 517, 577, 527), (473, 474, 536, 535), (505, 520, 580, 567), (461, 463, 527, 525), (474, 475, 537, 536), (500, 503, 565, 562), (515, 516, 576, 575), (499, 504, 566, 561), (502, 515, 575, 564), (467, 468, 530, 529), (498, 505, 567, 560), (502, 511, 571, 564), (497, 520, 580, 559), (501, 515, 575, 563), (496, 519, 579, 558), (500, 501, 563, 562), (495, 518, 578, 557), (499, 500, 562, 561), (464, 517, 577, 528), (494, 506, 568, 556), (498, 499, 561, 560), (502, 503, 565, 564), (493, 507, 569, 555), (497, 498, 560, 559), (49, 460, 524, 521), (503, 504, 566, 565), (492, 508, 570, 554), (496, 497, 559, 558), (504, 505, 567, 566), (488, 490, 552, 550), (495, 496, 558, 557), (506, 507, 569, 568), (487, 489, 551, 549), (494, 495, 557, 556), (475, 476, 538, 537), (475, 484, 546, 537), (493, 494, 556, 555), (476, 485, 547, 538), (483, 484, 546, 545), (492, 493, 555, 554), (459, 460, 524, 523), (482, 483, 545, 544), (491, 492, 554, 553), (512, 513, 573, 572), (469, 478, 540, 531), (481, 482, 544, 543), (490, 491, 553, 552), (459, 462, 526, 523), (470, 479, 541, 532), (480, 481, 543, 542), (489, 490, 552, 551), (462, 513, 573, 526), (471, 480, 542, 533), (479, 480, 542, 541), (485, 489, 551, 547), (513, 514, 574, 573), (472, 481, 543, 534), (512, 49, 521, 572), (478, 479, 541, 540), (485, 486, 548, 547), (514, 516, 576, 574), (473, 482, 544, 535), (477, 478, 540, 539), (486, 487, 549, 548), (511, 516, 576, 571), (474, 483, 545, 536), (468, 477, 539, 530), (487, 488, 550, 549), (511, 512, 572, 571), (468, 469, 531, 530), (488, 508, 570, 550), (461, 462, 526, 525), (469, 470, 532, 531), (507, 508, 570, 569), (404, 459, 523, 522), (470, 471, 533, 532), (518, 506, 568, 578), (404, 461, 525, 522), (49, 512, 459, 460), (512, 511, 514, 513), (404, 517, 463, 461), (459, 404, 461, 462), (516, 511, 502, 515), (500, 503, 502, 501), (499, 504, 503, 500), (498, 505, 504, 499), (497, 520, 505, 498), (496, 519, 520, 497), (495, 518, 519, 496), (494, 506, 518, 495), (493, 507, 506, 494), (492, 508, 507, 493), (491, 488, 508, 492), (490, 489, 487, 488), (486, 485, 489, 487), (478, 477, 468, 469), (469, 478, 479, 470), (470, 479, 480, 471), (471, 480, 481, 472), (472, 481, 482, 473), (473, 482, 483, 474), (475, 474, 483, 484), (463, 462, 513, 514), (465, 515, 516, 517, 464), (465, 466, 498, 501), (468, 467, 498, 581), (581, 421, 484, 491), (476, 475, 490, 485)])
_uv = me_plane_001.uv_layers.new(name='UVMap')
_uv.uv.foreach_set('vector', [0.0, 0.0, 0.0, 0.0, 0.0, 0.0, 0.0, 0.0, 0.0, 0.0, 0.0, 0.0, 0.0, 0.0, 0.0, 0.0, 0.0, 0.0, 0.0, 0.0, 0.0, 0.0, 0.0, 0.0, 0.0, 0.0, 0.0, 0.0, 0.0, 0.0, 0.0, 0.0, 0.0, 0.0, 0.0, 0.0, 0.0, 0.0, 0.0, 0.0, 0.0, 0.0, 0.0, 0.0, 0.0, 0.0, 0.0, 0.0, 0.0, 0.0, 0.0, 0.0, 0.0, 0.0, 0.0, 0.0, 0.0, 0.0, 0.0, 0.0, 0.0, 0.0, 0.0, 0.0, 0.0, 0.0, 0.0, 0.0, 0.0, 0.0, 0.0, 0.0, 0.0, 0.0, 0.0, 0.0, 0.0, 0.0, 0.0, 0.0, 0.0, 0.0, 0.0, 0.0, 0.0, 0.0, 0.0, 0.0, 0.0, 0.0, 0.0, 0.0, 0.0, 0.0, 0.0, 0.0, 0.0, 0.0, 0.0, 0.0, 0.0, 0.0, 0.0, 0.0, 0.0, 0.0, 0.0, 0.0, 0.0, 0.0, 0.0, 0.0, 0.0, 0.0, 0.0, 0.0, 0.0, 0.0, 0.0, 0.0, 0.0, 0.0, 0.0, 0.0, 0.0, 0.0, 0.0, 0.0, 0.0, 0.0, 0.0, 0.0, 0.0, 0.0, 0.0, 0.0, 0.0, 0.0, 0.0, 0.0, 0.0, 0.0, 0.0, 0.0, 0.0, 0.0, 0.0, 0.0, 0.0, 0.0, 0.0, 0.0, 0.0, 0.0, 0.0, 0.0, 0.0, 0.0, 0.0, 0.0, 0.0, 0.0, 0.0, 0.0, 0.0, 0.0, 0.0, 0.0, 0.0, 0.0, 0.0, 0.0, 0.0, 0.0, 0.0, 0.0, 0.0, 0.0, 0.0, 0.0, 0.0, 0.0, 0.0, 0.0, 0.0, 0.0, 0.0, 0.0, 0.0, 0.0, 0.0, 0.0, 0.0, 0.0, 0.0, 0.0, 0.0, 0.0, 0.0, 0.0, 0.0, 0.0, 0.0, 0.0, 0.0, 0.0, 0.0, 0.0, 0.0, 0.0, 0.0, 0.0, 0.0, 0.0, 0.0, 0.0, 0.0, 0.0, 0.0, 0.0, 0.0, 0.0, 0.0, 0.0, 0.0, 0.0, 0.0, 0.0, 0.0, 0.0, 0.0, 0.0, 0.0, 0.0, 0.0, 0.0, 0.0, 0.0, 0.0, 0.0, 0.0, 0.0, 0.0, 0.0, 0.0, 0.0, 0.0, 0.0, 0.0, 0.0, 0.0, 0.0, 0.0, 0.0, 0.0, 0.0, 0.0, 0.0, 0.0, 0.0, 0.0, 0.0, 0.0, 0.0, 0.0, 0.0, 0.0, 0.0, 0.0, 0.0, 0.0, 0.0, 0.0, 0.0, 0.0, 0.0, 0.0, 0.0, 0.0, 0.0, 0.0, 0.0, 0.0, 0.0, 0.0, 0.0, 0.0, 0.0, 0.0, 0.0, 0.0, 0.0, 0.0, 0.0, 0.0, 0.0, 0.0, 0.0, 0.0, 0.0, 0.0, 0.0, 0.0, 0.0, 0.0, 0.0, 0.0, 0.0, 0.0, 0.0, 0.0, 0.0, 0.0, 0.0, 0.0, 0.0, 0.0, 0.0, 0.0, 0.0, 0.0, 0.0, 0.0, 0.0, 0.0, 0.0, 0.0, 0.0, 0.0, 0.0, 0.0, 0.0, 0.0, 0.0, 0.0, 0.0, 0.0, 0.0, 0.0, 0.0, 0.0, 0.0, 0.0, 0.0, 0.0, 0.0, 0.0, 0.0, 0.0, 0.0, 0.0, 0.0, 0.0, 0.0, 0.0, 0.0, 0.0, 0.0, 0.0, 0.0, 0.0, 0.0, 0.0, 0.0, 0.0, 0.0, 0.0, 0.0, 0.0, 0.0, 0.0, 0.0, 0.0, 0.0, 0.0, 0.0, 0.0, 0.0, 0.0, 0.0, 0.0, 0.0, 0.0, 0.0, 0.0, 0.0, 0.0, 0.0, 0.0, 0.0, 0.0, 0.0, 0.0, 0.0, 0.0, 0.0, 0.0, 0.0, 0.0, 0.0, 0.0, 0.0, 0.0, 0.0, 0.0, 0.0, 0.0, 0.0, 0.0, 0.0, 0.0, 0.0, 0.0, 0.0, 0.0, 0.0, 0.0, 0.0, 0.0, 0.0, 0.0, 0.0, 0.0, 0.0, 0.0, 0.0, 0.0, 0.0, 0.0, 0.0, 0.0, 0.0, 0.0, 0.0, 0.0, 0.0, 0.0, 0.0, 0.0, 0.0, 0.0, 0.0, 0.0, 0.0, 0.0, 0.0, 0.0, 0.0, 0.0, 0.0, 0.0, 0.0, 0.0, 0.0, 0.0, 0.0, 0.0, 0.0, 0.0, 0.0, 0.0, 0.0, 0.0, 0.0, 0.0, 0.0, 0.0, 0.0, 0.0, 0.0, 0.0, 0.0, 0.0, 0.0, 0.0, 0.0, 0.0, 0.0, 0.0, 0.0, 0.0, 0.0, 0.0, 0.0, 0.0, 0.0, 0.0, 0.0, 0.0, 0.0, 0.0, 0.0, 0.0, 0.0, 0.0, 0.0, 0.0, 0.0, 0.0, 0.0, 0.0, 0.0, 0.0, 0.0, 0.0, 0.0, 0.0, 0.0, 0.0, 0.0, 0.0, 0.0, 0.0, 0.0, 0.0, 0.0, 0.0, 0.0, 0.0, 0.0, 0.0, 0.0, 0.0, 0.0, 0.0, 0.0, 0.0, 0.0, 0.0, 0.0, 0.0, 0.0, 0.0, 0.0, 0.0, 0.0, 0.0, 0.0, 0.0, 0.0, 0.0, 0.0, 0.0, 0.0, 0.0, 0.0, 0.0, 0.0, 0.0, 0.0, 0.0, 0.0, 0.0, 0.0, 0.0, 0.0, 0.0, 0.0, 0.0, 0.0, 0.0, 0.0, 0.0, 0.0, 0.0, 0.0, 0.0, 0.0, 0.0, 0.0, 0.0, 0.0, 0.0, 0.0, 0.0, 0.0, 0.0, 0.0, 0.0, 0.0, 0.0, 0.0, 0.0, 0.0, 0.0, 0.0, 0.0, 0.0, 0.0, 0.0, 0.0, 0.0, 0.0, 0.0, 0.0, 0.0, 0.0, 0.0, 0.0, 0.0, 0.0, 0.0, 0.0, 0.0, 0.0, 0.0, 0.0, 0.0, 0.0, 0.0, 0.0, 0.0, 0.0, 0.0, 0.0, 0.0, 0.0, 0.0, 0.0, 0.0, 0.0, 0.0, 0.0, 0.0, 0.0, 0.0, 0.0, 0.0, 0.0, 0.0, 0.0, 0.0, 0.0, 0.0, 0.0, 0.0, 0.0, 0.0, 0.0, 0.0, 0.0, 0.0, 0.0, 0.0, 0.0, 0.0, 0.0, 0.0, 0.0, 0.0, 0.0, 0.0, 0.0, 0.0, 0.0, 0.0, 0.0, 0.0, 0.0, 0.0, 0.0, 0.0, 0.0, 0.0, 0.0, 0.0, 0.0, 0.0, 0.0, 0.0, 0.0, 0.0, 0.0, 0.0, 0.0, 0.0, 0.0, 0.0, 0.0, 0.0, 0.0, 0.0, 0.0, 0.0, 0.0, 0.0, 0.0, 0.0, 0.0, 0.0, 0.0, 0.0, 0.0, 0.0, 0.0, 0.0, 0.0, 0.0, 0.0, 0.0, 0.0, 0.0, 0.0, 0.0, 0.0, 0.0, 0.0, 0.0, 0.0, 0.0, 0.0, 0.0, 0.0, 0.0, 0.0, 0.0, 0.0, 0.0, 0.0, 0.0, 0.0, 0.0, 0.0, 0.0, 0.0, 0.0, 0.0, 0.0, 0.0, 0.0, 0.0, 0.0, 0.0, 0.0, 0.0, 0.0, 0.0, 0.0, 0.0, 0.0, 0.0, 0.0, 0.0, 0.0, 0.0, 0.0, 0.0, 0.0, 0.0, 0.0, 0.0, 0.0, 0.0, 0.0, 0.0, 0.0, 0.0, 0.0, 0.0, 0.0, 0.0, 0.0, 0.0, 0.0, 0.0, 0.0, 0.0, 0.0, 0.0, 0.0, 0.0, 0.0, 0.0, 0.0, 0.0, 0.0, 0.0, 0.0, 0.0, 0.0, 0.0, 0.0, 0.0, 0.0, 0.0, 0.0, 0.0, 0.0, 0.0, 0.0, 0.0, 0.0, 0.0, 0.0, 0.0, 0.0, 0.0, 0.0, 0.0, 0.0, 0.0, 0.0, 0.0, 0.0, 0.0, 0.0, 0.0, 0.0, 0.0, 0.0, 0.0, 0.0, 0.0, 0.0, 0.0, 0.0, 0.0, 0.0, 0.0, 0.0, 0.0, 0.0, 0.0, 0.0, 0.0, 0.0, 0.0, 0.0, 0.0, 0.0, 0.0, 0.0, 0.0, 0.0, 0.0, 0.0, 0.0, 0.0, 0.0, 0.0, 0.0, 0.0, 0.0, 0.0, 0.0, 0.0, 0.0, 0.0, 0.0, 0.0, 0.0, 0.0, 0.0, 0.0, 0.0, 0.0, 0.0, 0.0, 0.0, 0.0, 0.0, 0.0, 0.0, 0.0, 0.0, 0.0, 0.0, 0.0, 0.0, 0.0, 0.0, 0.0, 0.0, 0.0, 0.0, 0.0, 0.0, 0.0, 0.0, 0.0, 0.0, 0.0, 0.0, 0.0, 0.0, 0.0, 0.0, 0.0, 0.0, 0.0, 0.0, 0.0, 0.0, 0.0, 0.0, 0.0, 0.0, 0.0, 0.0, 0.0, 0.0, 0.0, 0.0, 0.0, 0.0, 0.0])
me_plane_001.materials.append(mat_wandmaterial)
me_plane_001.update()
me_plane_003 = bpy.data.meshes.new('Plane.003')
me_plane_003.from_pydata([(-4.313, 4.083, -0.885), (-4.313, -2.706, -0.885), (-4.313, -4.179, -0.885), (3.239, -4.179, -0.885), (3.239, -3.104, -0.885), (4.412, 4.083, -0.885), (4.412, -3.104, -0.885), (4.412, 4.083, 2.115), (-4.313, -4.179, 2.115), (-4.313, -2.706, 2.115), (-4.313, 4.083, 2.115), (3.239, -4.179, 2.115), (3.239, -3.104, 2.115), (4.412, -3.104, 2.115)], [], [(5, 6, 4, 3, 2, 1, 0), (4, 6, 13, 12), (1, 2, 8, 9), (2, 3, 11, 8), (3, 4, 12, 11), (5, 0, 10, 7), (10, 0, 1, 9), (7, 5, 6, 13)])
_uv = me_plane_003.uv_layers.new(name='UVMap')
_uv.uv.foreach_set('vector', [0.0, 0.0, 0.0, 0.0, 0.0, 0.0, 0.0, 0.0, 0.0, 0.0, 0.0, 0.0, 0.0, 0.0, 0.0, 0.0, 0.0, 0.0, 0.0, 0.0, 0.0, 0.0, 0.0, 0.0, 0.0, 0.0, 0.0, 0.0, 0.0, 0.0, 0.0, 0.0, 0.0, 0.0, 0.0, 0.0, 0.0, 0.0, 0.0, 0.0, 0.0, 0.0, 0.0, 0.0, 0.0, 0.0, 0.0, 0.0, 0.0, 0.0, 0.0, 0.0, 0.0, 0.0, 0.0, 0.0, 0.0, 0.0, 0.0, 0.0, 0.0, 0.0, 0.0, 0.0, 0.0, 0.0, 0.0, 0.0, 0.0, 0.0])
me_plane_003.materials.append(mat_wandmaterial)
me_plane_003.update()
me_plane_008 = bpy.data.meshes.new('Plane.008')
me_plane_008.from_pydata([(-3.714, 4.131, -0.908), (-3.714, -4.131, -0.908), (3.714, 4.131, -0.908), (3.714, -4.131, -0.908), (3.714, -2.657, -0.908), (3.714, 4.131, 2.092), (-3.714, -4.131, 2.092), (-3.714, 4.131, 2.092), (3.714, -4.131, 2.092), (3.714, -2.657, 2.092)], [], [(1, 0, 2, 4, 3), (2, 0, 7, 5), (1, 3, 8, 6), (3, 4, 9, 8), (5, 2, 4, 9), (0, 7, 6, 1)])
_uv = me_plane_008.uv_layers.new(name='UVMap')
_uv.uv.foreach_set('vector', [0.0, 0.0, 0.0, 0.0, 0.0, 0.0, 0.0, 0.0, 0.0, 0.0, 0.0, 0.0, 0.0, 0.0, 0.0, 0.0, 0.0, 0.0, 0.0, 0.0, 0.0, 0.0, 0.0, 0.0, 0.0, 0.0, 0.0, 0.0, 0.0, 0.0, 0.0, 0.0, 0.0, 0.0, 0.0, 0.0, 0.0, 0.0, 0.0, 0.0, 0.0, 0.0, 0.0, 0.0, 0.0, 0.0, 0.0, 0.0, 0.0, 0.0])
me_plane_008.materials.append(mat_wandmaterial)
me_plane_008.update()
me_plane_009 = bpy.data.meshes.new('Plane.009')
me_plane_009.from_pydata([(8.014, -4.133, -0.7858), (8.014, 4.133, -0.7858), (-3.064, -4.133, -0.7858), (-8.014, 4.133, -0.7858), (-8.014, -4.133, -0.7858), (-8.014, 4.133, 2.214), (-8.014, -4.133, 2.214), (-3.064, -4.133, 2.214), (8.014, 4.133, 2.214), (8.014, -4.133, 2.214)], [], [(4, 2, 7, 6), (3, 4, 6, 5), (1, 3, 5, 8), (0, 2, 7, 9), (1, 0, 9, 8), (3, 1, 0, 2, 4)])
_uv = me_plane_009.uv_layers.new(name='UVMap')
_uv.uv.foreach_set('vector', [0.0, 0.0, 0.0, 0.0, 0.0, 0.0, 0.0, 0.0, 0.0, 0.0, 0.0, 0.0, 0.0, 0.0, 0.0, 0.0, 0.0, 0.0, 0.0, 0.0, 0.0, 0.0, 0.0, 0.0, 1.0, 0.0, 0.5, 0.0, 0.5, 0.0, 1.0, 0.0, 1.0, 1.0, 1.0, 0.0, 1.0, 0.0, 1.0, 1.0, 0.0, 0.0, 0.0, 0.0, 0.0, 0.0, 0.0, 0.0, 0.0, 0.0])
me_plane_009.materials.append(mat_wandmaterial)
me_plane_009.update()
me_plane_011 = bpy.data.meshes.new('Plane.011')
me_plane_011.from_pydata([(-2.829, 2.465, -1.042), (-2.829, -2.465, -1.042), (2.829, 2.465, -1.042), (2.829, -2.465, -1.042), (-2.829, 2.465, 1.958), (-2.829, -2.465, 1.958), (2.829, 2.465, 1.958), (2.829, -2.465, 1.958)], [], [(3, 1, 5, 7), (1, 0, 4, 5), (0, 2, 6, 4), (2, 3, 7, 6), (2, 0, 1, 3)])
_uv = me_plane_011.uv_layers.new(name='UVMap')
_uv.uv.foreach_set('vector', [0.0, 0.0, 0.0, 0.0, 0.0, 0.0, 0.0, 0.0, 0.0, 0.0, 0.0, 0.0, 0.0, 0.0, 0.0, 0.0, 0.0, 0.0, 0.0, 0.0, 0.0, 0.0, 0.0, 0.0, 0.0, 0.0, 0.0, 0.0, 0.0, 0.0, 0.0, 0.0, 0.0, 0.0, 0.0, 0.0, 0.0, 0.0, 0.0, 0.0])
me_plane_011.materials.append(mat_wandmaterial)
me_plane_011.update()
me_plane_010 = bpy.data.meshes.new('Plane.010')
me_plane_010.from_pydata([(2.843, -2.487, -1.04), (2.843, 2.498, -1.04), (-2.815, 2.498, -1.04), (-2.871, -2.487, -1.04), (2.843, -2.487, 1.96), (2.843, 2.498, 1.96), (-2.815, 2.498, 1.96), (-2.871, -2.487, 1.96)], [], [(3, 0, 4, 7), (0, 3, 2, 1), (0, 1, 5, 4), (2, 3, 7, 6), (1, 2, 6, 5)])
_uv = me_plane_010.uv_layers.new(name='UVMap')
_uv.uv.foreach_set('vector', [0.0, 0.0, 0.0, 0.0, 0.0, 0.0, 0.0, 0.0, 0.0, 0.0, 0.0, 0.0, 0.0, 0.0, 0.0, 0.0, 0.0, 0.0, 0.0, 0.0, 0.0, 0.0, 0.0, 0.0, 0.0, 0.0, 0.0, 0.0, 0.0, 0.0, 0.0, 0.0, 0.0, 0.0, 0.0, 0.0, 0.0, 0.0, 0.0, 0.0])
me_plane_010.materials.append(mat_wandmaterial)
me_plane_010.update()
me_plane_012 = bpy.data.meshes.new('Plane.012')
me_plane_012.from_pydata([(0.4895, -0.4204, 0.6342), (0.4895, 0.4204, 0.6342), (-0.4895, 0.4204, 0.6342), (-0.4895, -0.4204, 0.6342), (0.4895, -0.4204, -0.8301), (0.4895, 0.4204, -0.8301), (-0.4895, 0.4204, -0.8301), (-0.4895, -0.4204, -0.8301)], [], [(2, 3, 7, 6), (0, 3, 7, 4), (0, 1, 5, 4), (1, 2, 6, 5), (2, 1, 0, 3)])
_uv = me_plane_012.uv_layers.new(name='UVMap')
_uv.uv.foreach_set('vector', [0.0, 0.0, 0.0, 0.0, 0.0, 0.0, 0.0, 0.0, 0.0, 0.0, 0.0, 0.0, 0.0, 0.0, 0.0, 0.0, 0.0, 0.0, 0.0, 0.0, 0.0, 0.0, 0.0, 0.0, 0.0, 0.0, 0.0, 0.0, 0.0, 0.0, 0.0, 0.0, 0.0, 0.0, 0.0, 0.0, 0.0, 0.0, 0.0, 0.0])
me_plane_012.materials.append(mat_wandmaterial)
me_plane_012.update()
me_plane_013 = bpy.data.meshes.new('Plane.013')
me_plane_013.from_pydata([(1.255, 1.291, -1.262), (-1.269, 1.291, -1.262), (-1.279, -0.9075, -1.262), (-1.017, -0.9075, -1.262), (-1.017, -1.314, -1.262), (1.246, -1.314, -1.262), (1.255, 1.291, 1.784), (-1.269, 1.291, 1.784), (-1.279, -0.9075, 1.784), (-1.017, -0.9075, 1.784), (-1.017, -1.314, 1.784), (1.246, -1.314, 1.784)], [], [(2, 3, 9, 8), (3, 4, 10, 9), (4, 5, 11, 10), (0, 5, 11, 6), (1, 2, 8, 7), (0, 1, 7, 6), (0, 5, 4, 3, 2, 1)])
_uv = me_plane_013.uv_layers.new(name='UVMap')
_uv.uv.foreach_set('vector', [0.0, 0.0, 0.0, 0.0, 0.0, 0.0, 0.0, 0.0, 0.0, 0.0, 0.0, 0.0, 0.0, 0.0, 0.0, 0.0, 0.0, 0.0, 0.0, 0.0, 0.0, 0.0, 0.0, 0.0, 0.0, 0.0, 0.0, 0.0, 0.0, 0.0, 0.0, 0.0, 0.0, 0.0, 0.0, 0.0, 0.0, 0.0, 0.0, 0.0, 0.0, 0.0, 0.0, 0.0, 0.0, 0.0, 0.0, 0.0, 0.0, 0.0, 0.0, 0.0, 0.0, 0.0, 0.0, 0.0, 0.0, 0.0, 0.0, 0.0])
me_plane_013.materials.append(mat_wandmaterial)
me_plane_013.update()
me_plane_014 = bpy.data.meshes.new('Plane.014')
me_plane_014.from_pydata([(-1.0, -1.0, -1.308), (1.0, -1.0, -1.308), (-1.0, 1.0, -1.308), (1.0, 1.0, -1.308), (1.0, 0.4132, -1.308), (-1.0, -1.0, 1.738), (1.0, -1.0, 1.738), (-1.0, 1.0, 1.738), (1.0, 1.0, 1.738), (1.0, 0.4132, 1.738)], [(6, 8)], [(2, 3, 4, 1, 0), (1, 4, 9, 6), (2, 0, 5, 7), (0, 1, 6, 5), (3, 8, 9, 4), (3, 2, 7, 8)])
_uv = me_plane_014.uv_layers.new(name='UVMap')
_uv.uv.foreach_set('vector', [0.0, 0.0, 0.0, 0.0, 0.0, 0.0, 0.0, 0.0, 0.0, 0.0, 0.0, 0.0, 0.0, 0.0, 0.0, 0.0, 0.0, 0.0, 0.0, 1.0, 0.0, 0.0, 0.0, 0.0, 0.0, 1.0, 0.0, 0.0, 1.0, 0.0, 1.0, 0.0, 0.0, 0.0, 1.0, 1.0, 1.0, 1.0, 0.0, 0.0, 0.0, 0.0, 1.0, 1.0, 0.0, 1.0, 0.0, 1.0, 1.0, 1.0])
me_plane_014.materials.append(mat_wandmaterial)
me_plane_014.update()
me_plane_015 = bpy.data.meshes.new('Plane.015')
me_plane_015.from_pydata([(-0.9446, -1.015, -1.312), (0.9533, -1.015, -1.312), (-0.9446, 1.019, -1.312), (0.9358, 1.019, -1.312), (-0.9446, -1.015, 1.734), (0.9533, -1.015, 1.734), (-0.9446, 1.019, 1.734), (0.9358, 1.019, 1.734)], [], [(0, 2, 6, 4), (2, 3, 7, 6), (1, 3, 7, 5), (0, 1, 5, 4), (2, 0, 1, 3)])
_uv = me_plane_015.uv_layers.new(name='UVMap')
_uv.uv.foreach_set('vector', [0.0, 0.0, 0.0, 0.0, 0.0, 0.0, 0.0, 0.0, 0.0, 0.0, 0.0, 0.0, 0.0, 0.0, 0.0, 0.0, 0.0, 0.0, 0.0, 0.0, 0.0, 0.0, 0.0, 0.0, 0.0, 0.0, 0.0, 0.0, 0.0, 0.0, 0.0, 0.0, 0.0, 0.0, 0.0, 0.0, 0.0, 0.0, 0.0, 0.0])
me_plane_015.materials.append(mat_wandmaterial)
me_plane_015.update()
me_plane_016 = bpy.data.meshes.new('Plane.016')
me_plane_016.from_pydata([(1.289, 1.333, -1.233), (-1.307, 1.333, -1.233), (-1.317, -0.9148, -1.233), (-1.018, -0.9148, -1.233), (-1.018, -1.362, -1.233), (1.279, -1.362, -1.233), (1.289, 1.333, 1.767), (-1.307, 1.333, 1.767), (-1.317, -0.9148, 1.767), (-1.018, -0.9148, 1.767), (-1.018, -1.362, 1.767), (1.279, -1.362, 1.767)], [], [(1, 2, 8, 7), (0, 1, 7, 6), (2, 3, 9, 8), (3, 4, 10, 9), (4, 5, 11, 10), (0, 5, 11, 6), (0, 5, 4, 3, 2, 1)])
_uv = me_plane_016.uv_layers.new(name='UVMap')
_uv.uv.foreach_set('vector', [0.0, 0.0, 0.0, 0.0, 0.0, 0.0, 0.0, 0.0, 0.0, 0.0, 0.0, 0.0, 0.0, 0.0, 0.0, 0.0, 0.0, 0.0, 0.0, 0.0, 0.0, 0.0, 0.0, 0.0, 0.0, 0.0, 0.0, 0.0, 0.0, 0.0, 0.0, 0.0, 0.0, 0.0, 0.0, 0.0, 0.0, 0.0, 0.0, 0.0, 0.0, 0.0, 0.0, 0.0, 0.0, 0.0, 0.0, 0.0, 0.0, 0.0, 0.0, 0.0, 0.0, 0.0, 0.0, 0.0, 0.0, 0.0, 0.0, 0.0])
me_plane_016.materials.append(mat_wandmaterial)
me_plane_016.update()
me_plane_017 = bpy.data.meshes.new('Plane.017')
me_plane_017.from_pydata([(1.018, 1.006, -1.284), (-1.018, 1.006, -1.284), (1.018, -1.006, -1.284), (-1.018, -1.006, -1.284), (1.018, 1.006, 1.716), (-1.018, 1.006, 1.716), (1.018, -1.006, 1.716), (-1.018, -1.006, 1.716)], [], [(0, 2, 6, 4), (0, 1, 5, 4), (2, 3, 7, 6), (1, 3, 7, 5), (1, 0, 2, 3)])
_uv = me_plane_017.uv_layers.new(name='UVMap')
_uv.uv.foreach_set('vector', [0.0, 0.0, 0.0, 0.0, 0.0, 0.0, 0.0, 0.0, 0.0, 0.0, 0.0, 0.0, 0.0, 0.0, 0.0, 0.0, 0.0, 0.0, 0.0, 0.0, 0.0, 0.0, 0.0, 0.0, 0.0, 0.0, 0.0, 0.0, 0.0, 0.0, 0.0, 0.0, 0.0, 0.0, 0.0, 0.0, 0.0, 0.0, 0.0, 0.0])
me_plane_017.materials.append(mat_wandmaterial)
me_plane_017.update()
me_plane_018 = bpy.data.meshes.new('Plane.018')
me_plane_018.from_pydata([(0.5877, 1.321, -1.328), (-0.57, 1.321, -1.328), (0.5877, -0.9458, -1.328), (0.345, -0.9458, -1.328), (0.345, -1.36, -1.328), (-0.5519, -1.36, -1.328), (0.5877, 1.321, 1.672), (-0.57, 1.321, 1.672), (0.5877, -0.9458, 1.672), (0.345, -0.9458, 1.672), (0.345, -1.36, 1.672), (-0.5519, -1.36, 1.672)], [], [(0, 1, 7, 6), (2, 3, 9, 8), (3, 4, 10, 9), (4, 5, 11, 10), (0, 2, 8, 6), (1, 5, 11, 7), (2, 0, 1, 5, 4, 3)])
_uv = me_plane_018.uv_layers.new(name='UVMap')
_uv.uv.foreach_set('vector', [0.0, 0.0, 0.0, 0.0, 0.0, 0.0, 0.0, 0.0, 0.0, 0.0, 0.0, 0.0, 0.0, 0.0, 0.0, 0.0, 0.0, 0.0, 0.0, 0.0, 0.0, 0.0, 0.0, 0.0, 0.0, 0.0, 0.0, 0.0, 0.0, 0.0, 0.0, 0.0, 0.0, 0.0, 0.0, 0.0, 0.0, 0.0, 0.0, 0.0, 0.0, 0.0, 0.0, 0.0, 0.0, 0.0, 0.0, 0.0, 0.0, 0.0, 0.0, 0.0, 0.0, 0.0, 0.0, 0.0, 0.0, 0.0, 0.0, 0.0])
me_plane_018.materials.append(mat_wandmaterial)
me_plane_018.update()

# ---- curves / text
txt_a1_04 = bpy.data.curves.new('A1.04', 'FONT')
txt_a1_04.dimensions = '2D'
txt_a1_04.body = '1.04B'
txt_a1_04.materials.append(mat_textmaterial)
txt_a1_04.extrude = 0.2
txt_a1_04.align_x = 'CENTER'
txt_a1_04.align_y = 'CENTER'
txt_a1_04.size = 2.5
txt_a1_04.offset_x = 0.01573
txt_a1_001 = bpy.data.curves.new('A1.001', 'FONT')
txt_a1_001.dimensions = '2D'
txt_a1_001.body = '2.07'
txt_a1_001.materials.append(mat_textmaterial)
txt_a1_001.extrude = 0.2
txt_a1_001.align_x = 'CENTER'
txt_a1_001.align_y = 'CENTER'
txt_a1_001.size = 2.5
txt_a1_001.offset_x = 0.01573
txt_a1_002 = bpy.data.curves.new('A1.002', 'FONT')
txt_a1_002.dimensions = '2D'
txt_a1_002.body = '2.12'
txt_a1_002.materials.append(mat_textmaterial)
txt_a1_002.extrude = 0.2
txt_a1_002.align_x = 'CENTER'
txt_a1_002.align_y = 'CENTER'
txt_a1_002.size = 2.5
txt_a1_002.offset_x = 0.001674
txt_a1_002.offset_y = -0.002511
txt_a1_003 = bpy.data.curves.new('A1.003', 'FONT')
txt_a1_003.dimensions = '2D'
txt_a1_003.body = '3.06'
txt_a1_003.materials.append(mat_textmaterial)
txt_a1_003.extrude = 0.2
txt_a1_003.align_x = 'CENTER'
txt_a1_003.align_y = 'CENTER'
txt_a1_003.size = 2.5
txt_a1_003.offset_x = 0.01573
txt_a1_005 = bpy.data.curves.new('A1.005', 'FONT')
txt_a1_005.dimensions = '2D'
txt_a1_005.body = '3.11'
txt_a1_005.materials.append(mat_textmaterial)
txt_a1_005.extrude = 0.2
txt_a1_005.align_x = 'CENTER'
txt_a1_005.align_y = 'CENTER'
txt_a1_005.size = 2.5
txt_a1_005.offset_x = 0.01573
txt_a1_006 = bpy.data.curves.new('A1.006', 'FONT')
txt_a1_006.dimensions = '2D'
txt_a1_006.body = '4.36'
txt_a1_006.materials.append(mat_textmaterial)
txt_a1_006.extrude = 0.2
txt_a1_006.align_x = 'CENTER'
txt_a1_006.align_y = 'CENTER'
txt_a1_006.size = 2.5
txt_a1_006.offset_x = 0.01573
txt_a1_007 = bpy.data.curves.new('A1.007', 'FONT')
txt_a1_007.dimensions = '2D'
txt_a1_007.body = '5.09'
txt_a1_007.materials.append(mat_textmaterial)
txt_a1_007.extrude = 0.2
txt_a1_007.align_x = 'CENTER'
txt_a1_007.align_y = 'CENTER'
txt_a1_007.size = 2.5
txt_a1_007.offset_x = 0.01573
txt_a1_008 = bpy.data.curves.new('A1.008', 'FONT')
txt_a1_008.dimensions = '2D'
txt_a1_008.body = '5.11'
txt_a1_008.materials.append(mat_textmaterial)
txt_a1_008.extrude = 0.2
txt_a1_008.align_x = 'CENTER'
txt_a1_008.align_y = 'CENTER'
txt_a1_008.size = 2.5
txt_a1_008.offset_x = 0.01573
txt_a1_009 = bpy.data.curves.new('A1.009', 'FONT')
txt_a1_009.dimensions = '2D'
txt_a1_009.body = '6.09'
txt_a1_009.materials.append(mat_textmaterial)
txt_a1_009.extrude = 0.2
txt_a1_009.align_x = 'CENTER'
txt_a1_009.align_y = 'CENTER'
txt_a1_009.size = 2.5
txt_a1_009.offset_x = 0.01573
txt_a1_010 = bpy.data.curves.new('A1.010', 'FONT')
txt_a1_010.dimensions = '2D'
txt_a1_010.body = '6.23'
txt_a1_010.materials.append(mat_textmaterial)
txt_a1_010.extrude = 0.2
txt_a1_010.align_x = 'CENTER'
txt_a1_010.align_y = 'CENTER'
txt_a1_010.size = 2.5
txt_a1_010.offset_x = 0.01573
txt_a1_011 = bpy.data.curves.new('A1.011', 'FONT')
txt_a1_011.dimensions = '2D'
txt_a1_011.body = '5.18'
txt_a1_011.materials.append(mat_textmaterial)
txt_a1_011.extrude = 0.2
txt_a1_011.align_x = 'CENTER'
txt_a1_011.align_y = 'CENTER'
txt_a1_011.size = 2.5
txt_a1_011.offset_x = 0.01573
txt_a1_012 = bpy.data.curves.new('A1.012', 'FONT')
txt_a1_012.dimensions = '2D'
txt_a1_012.body = '6.\n28'
txt_a1_012.materials.append(mat_textmaterial)
txt_a1_012.extrude = 0.2
txt_a1_012.align_x = 'CENTER'
txt_a1_012.align_y = 'CENTER'
txt_a1_012.size = 2.5
txt_a1_012.space_line = 0.6
txt_a1_012.offset_x = 0.01573

# ---- objects
ob_empty_004 = bpy.data.objects.new('Empty.004', None)
ob_empty = bpy.data.objects.new('Empty', None)
ob_eg = bpy.data.objects.new('EG', me_plane_002)
ob_empty_001 = bpy.data.objects.new('Empty.001', None)
ob_1og = bpy.data.objects.new('1OG', me_plane)
ob_empty_002 = bpy.data.objects.new('Empty.002', None)
ob_2og = bpy.data.objects.new('2OG', me_plane_004)
ob_empty_003 = bpy.data.objects.new('Empty.003', None)
ob_3og = bpy.data.objects.new('3OG', me_plane_006)
ob_empty_005 = bpy.data.objects.new('Empty.005', None)
ob_5og = bpy.data.objects.new('5OG', me_plane_005)
ob_empty_006 = bpy.data.objects.new('Empty.006', None)
ob_6og = bpy.data.objects.new('6OG', me_plane_007)
ob_4og = bpy.data.objects.new('4OG', me_plane_001)
ob_a2_07 = bpy.data.objects.new('A2.07', me_plane_003)
ob_a2_12 = bpy.data.objects.new('A2.12', me_plane_008)
ob_a1_04b = bpy.data.objects.new('A1.04B', me_plane_009)
ob_a3_11 = bpy.data.objects.new('A3.11', me_plane_011)
ob_a3_06 = bpy.data.objects.new('A3.06', me_plane_010)
ob_a4_36 = bpy.data.objects.new('A4.36', me_plane_012)
ob_a5_09 = bpy.data.objects.new('A5.09', me_plane_013)
ob_a5_11 = bpy.data.objects.new('A5.11', me_plane_014)
ob_a5_18 = bpy.data.objects.new('A5.18', me_plane_015)
ob_a6_09 = bpy.data.objects.new('A6.09', me_plane_016)
ob_a6_23 = bpy.data.objects.new('A6.23', me_plane_017)
ob_a6_28 = bpy.data.objects.new('A6.28', me_plane_018)
ob_a1_04bt = bpy.data.objects.new('A1.04BT', txt_a1_04)
ob_a2_07t = bpy.data.objects.new('A2.07T', txt_a1_001)
ob_a2_12t = bpy.data.objects.new('A2.12T', txt_a1_002)
ob_a3_06t = bpy.data.objects.new('A3.06T', txt_a1_003)
ob_a3_11t = bpy.data.objects.new('A3.11T', txt_a1_005)
ob_a4_36t = bpy.data.objects.new('A4.36T', txt_a1_006)
ob_a5_09t = bpy.data.objects.new('A5.09T', txt_a1_007)
ob_a5_11t = bpy.data.objects.new('A5.11T', txt_a1_008)
ob_a6_09t = bpy.data.objects.new('A6.09T', txt_a1_009)
ob_a6_23t = bpy.data.objects.new('A6.23T', txt_a1_010)
ob_a5_18t = bpy.data.objects.new('A5.18T', txt_a1_011)
ob_a6_28t = bpy.data.objects.new('A6.28T', txt_a1_012)

# ---- transforms, parenting, visibility, modifiers, constraints
ob_empty_004.location = (0.0, 0.0, 60.0)
ob_empty_004.scale = (17.88, 17.88, 1.0)
ob_empty_004.empty_display_type = 'IMAGE'
ob_empty_004.empty_display_size = 5.0
ob_empty.location = (0.0, 0.0, 0.0)
ob_empty.scale = (17.88, 17.88, 1.0)
ob_empty.empty_display_type = 'IMAGE'
ob_empty.empty_display_size = 5.0
ob_empty.use_empty_image_alpha = True
ob_eg.location = (0.0, 0.0, 0.0)
ob_empty_001.location = (0.0, 0.01763, 15.0)
ob_empty_001.scale = (17.88, 17.88, 1.0)
ob_empty_001.empty_display_type = 'IMAGE'
ob_empty_001.empty_display_size = 5.0
ob_1og.location = (-1.0, 2.0, 15.0)
ob_1og.scale = (4.42, 4.117, 1.0)
ob_empty_002.location = (0.0, 0.0, 30.0)
ob_empty_002.scale = (17.88, 17.88, 0.0)
ob_empty_002.empty_display_type = 'IMAGE'
ob_empty_002.empty_display_size = 5.0
ob_2og.location = (-28.94, 4.977, 30.0)
ob_empty_003.location = (0.0, 0.0, 45.0)
ob_empty_003.scale = (17.88, 17.88, 1.0)
ob_empty_003.empty_display_type = 'IMAGE'
ob_empty_003.empty_display_size = 5.0
ob_3og.location = (-33.39, 4.92, 45.0)
ob_empty_005.location = (0.0, 0.0, 75.0)
ob_empty_005.scale = (17.88, 17.88, 1.0)
ob_empty_005.empty_display_type = 'IMAGE'
ob_empty_005.empty_display_size = 5.0
ob_5og.location = (-39.15, -3.317, 75.0)
ob_5og.scale = (3.104, 2.524, 1.0)
ob_empty_006.location = (0.0, 0.0, 90.0)
ob_empty_006.scale = (17.88, 17.88, 1.0)
ob_empty_006.empty_display_type = 'IMAGE'
ob_empty_006.empty_display_size = 5.0
ob_6og.location = (-39.18, -3.307, 90.0)
ob_6og.scale = (3.005, 2.51, 1.0)
ob_4og.location = (-31.85, 0.04893, 60.0)
ob_4og.scale = (-10.44, -5.927, -2.049)
ob_a2_07.location = (20.77, 1.894, 30.89)
ob_a2_12.location = (6.886, 1.846, 30.91)
ob_a1_04b.location = (-21.92, 1.844, 30.79)
ob_a3_11.location = (25.21, 3.406, 46.04)
ob_a3_06.location = (25.2, -3.349, 46.04)
ob_a4_36.location = (-0.3889, 3.443, 61.3)
ob_a4_36.scale = (-10.44, -5.927, -2.049)
ob_a5_09.location = (-30.29, 2.579, 76.26)
ob_a5_09.scale = (3.104, 2.524, 1.0)
ob_a5_11.location = (-39.15, -3.317, 76.31)
ob_a5_11.scale = (3.104, 2.524, 1.0)
ob_a5_18.location = (4.825, -3.279, 76.31)
ob_a5_18.scale = (3.104, 2.524, 1.0)
ob_a6_09.location = (-30.31, 2.621, 91.23)
ob_a6_09.scale = (3.005, 2.51, 1.0)
ob_a6_23.location = (31.05, 3.442, 91.28)
ob_a6_23.scale = (3.005, 2.51, 1.0)
ob_a6_28.location = (-3.797, 2.651, 91.33)
ob_a6_28.scale = (3.005, 2.51, 1.0)
ob_a1_04bt.location = (-21.92, 1.844, 30.79)
ob_a2_07t.location = (20.77, 1.894, 30.89)
ob_a2_12t.location = (6.886, 1.846, 30.91)
ob_a3_06t.location = (25.2, -3.349, 46.04)
ob_a3_11t.location = (25.21, 3.406, 46.04)
ob_a4_36t.location = (-0.3889, 3.443, 61.3)
ob_a5_09t.location = (-30.29, 2.579, 76.26)
ob_a5_11t.location = (-39.15, -3.317, 76.31)
ob_a6_09t.location = (-30.31, 2.621, 91.23)
ob_a6_23t.location = (31.05, 3.442, 91.28)
ob_a5_18t.location = (4.825, -3.279, 76.31)
ob_a6_28t.location = (-3.797, 2.651, 91.33)

# ---- collection membership
scene.collection.objects.link(ob_empty_004)
col_collection.objects.link(ob_empty)
col_collection.objects.link(ob_eg)
col_collection.objects.link(ob_empty_001)
col_collection.objects.link(ob_1og)
col_collection.objects.link(ob_empty_002)
col_collection.objects.link(ob_2og)
col_collection.objects.link(ob_empty_003)
col_collection.objects.link(ob_3og)
col_collection.objects.link(ob_empty_005)
col_collection.objects.link(ob_5og)
col_collection.objects.link(ob_empty_006)
col_collection.objects.link(ob_6og)
col_collection.objects.link(ob_4og)
col_r_ume.objects.link(ob_a2_07)
col_r_ume.objects.link(ob_a2_12)
col_r_ume.objects.link(ob_a1_04b)
col_r_ume.objects.link(ob_a3_11)
col_r_ume.objects.link(ob_a3_06)
col_r_ume.objects.link(ob_a4_36)
col_r_ume.objects.link(ob_a5_09)
col_r_ume.objects.link(ob_a5_11)
col_r_ume.objects.link(ob_a5_18)
col_r_ume.objects.link(ob_a6_09)
col_r_ume.objects.link(ob_a6_23)
col_r_ume.objects.link(ob_a6_28)
col_r_ume.objects.link(ob_a1_04bt)
col_r_ume.objects.link(ob_a2_07t)
col_r_ume.objects.link(ob_a2_12t)
col_r_ume.objects.link(ob_a3_06t)
col_r_ume.objects.link(ob_a3_11t)
col_r_ume.objects.link(ob_a4_36t)
col_r_ume.objects.link(ob_a5_09t)
col_r_ume.objects.link(ob_a5_11t)
col_r_ume.objects.link(ob_a6_09t)
col_r_ume.objects.link(ob_a6_23t)
col_r_ume.objects.link(ob_a5_18t)
col_r_ume.objects.link(ob_a6_28t)

# ---- scene / render settings (as saved in the file)
scene.camera = ob_eg
scene.frame_start = 1; scene.frame_end = 250; scene.frame_set(39)
scene.render.engine = 'BLENDER_EEVEE_NEXT'
scene.render.bake_bias = 0.0
scene.render.bake_samples = 0
bpy.context.view_layer.update()

# ---- added for rendering (the .blend has no active camera and no usable light): camera, sun
cam_auto = bpy.data.cameras.new('AutoCamera')
cam_auto.lens = 50.0
cam_auto.sensor_width = 36.0
cam_auto.clip_end = 2036.95
ob_auto_camera = bpy.data.objects.new('AutoCamera', cam_auto)
scene.collection.objects.link(ob_auto_camera)
ob_auto_camera.location = (114.582, -139.257, 139.353)
ob_auto_camera.rotation_euler = (1.09748, -7.21219e-08, 0.694738)
scene.camera = ob_auto_camera
light_auto_sun = bpy.data.lights.new('AutoSun', 'SUN')
light_auto_sun.energy = 3.0
light_auto_sun.angle = 0.0523599
ob_auto_sun = bpy.data.objects.new('AutoSun', light_auto_sun)
scene.collection.objects.link(ob_auto_sun)
ob_auto_sun.rotation_euler = (0.872665, 0.174533, 0.523599)
bpy.context.view_layer.update()
